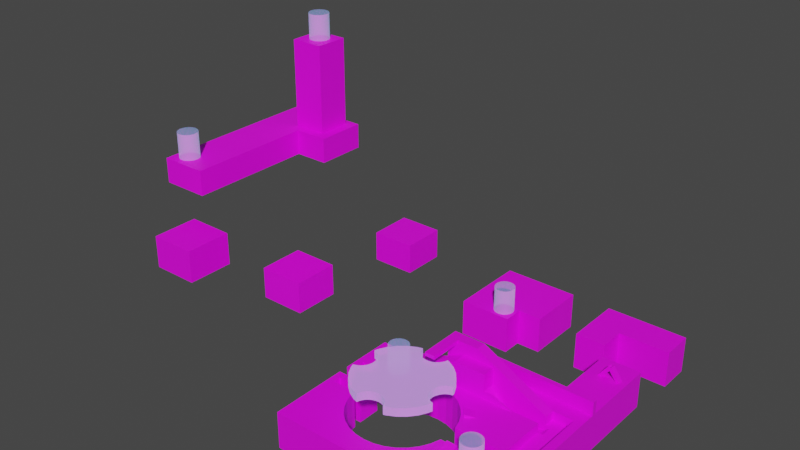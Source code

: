# Source: killer.blend  (saved by Blender 3.6.13; exported with 4.5.12 LTS)
import bpy
from mathutils import Matrix  # noqa: F401  (used for matrix-valued properties, if any)

bpy.ops.wm.read_factory_settings(use_empty=True)
scene = bpy.context.scene
scene.name = 'Scene'

# ---- images (referenced by path relative to the original .blend; pixels are not part of the script)
import os
ASSET_DIR = os.environ.get("B2B_ASSET_DIR", "")  # directory of the original .blend (textures are referenced by path, not embedded)
HERE = os.path.dirname(os.path.abspath(__file__))  # packed textures are extracted next to this script under _unpacked/

def load_image(name, relpath, width, height, colorspace="sRGB"):
    """Load a texture the original file referenced (path relative to the .blend, or extracted next to this script)."""
    p = next((c for c in (os.path.join(HERE, relpath), os.path.join(ASSET_DIR, relpath)) if relpath and os.path.exists(c)), "")
    if p:
        img = bpy.data.images.load(p, check_existing=True)
        img.name = name
    else:  # same state as the original file: an image datablock whose file is absent (Cycles renders it pink)
        img = bpy.data.images.new(name, width, height)
        img.source = "FILE"
        img.filepath = "//" + (relpath or name)
    img.colorspace_settings.name = colorspace
    return img
img_kaakeli2_png = load_image('KAAKELI2.png', 'KAAKELI2.png', 1024, 1024, 'sRGB')
img_freeze_png = load_image('freeze.png', 'freeze.png', 1024, 1024, 'sRGB')
img_kaakeli2_png_001 = load_image('KAAKELI2.png.001', 'KAAKELI2.png', 1024, 1024, 'sRGB')
img_kaakeli2_png_002 = load_image('KAAKELI2.png.002', 'KAAKELI2.png', 1024, 1024, 'sRGB')
img_kaakeli2_png_003 = load_image('KAAKELI2.png.003', 'KAAKELI2.png', 1024, 1024, 'sRGB')
img_kaakeli2_png_004 = load_image('KAAKELI2.png.004', 'KAAKELI2.png', 1024, 1024, 'sRGB')
img_freeze_png_001 = load_image('freeze.png.001', 'freeze.png', 1024, 1024, 'sRGB')
img_freeze_png_002 = load_image('freeze.png.002', 'freeze.png', 1024, 1024, 'sRGB')
img_freeze_png_003 = load_image('freeze.png.003', 'freeze.png', 1024, 1024, 'sRGB')
img_freeze_png_004 = load_image('freeze.png.004', 'freeze.png', 1024, 1024, 'sRGB')

# ---- materials (node trees are filled in below, after node groups)
mat_material = bpy.data.materials.new('Material')
mat_material.alpha_threshold = 0.0
mat_material.use_backface_culling = True
mat_material.use_transparent_shadow = False
mat_material.roughness = 0.5
mat_material.line_color = (0.0, 0.0, 0.0, 1.0)
mat_material_002 = bpy.data.materials.new('Material.002')
mat_material_002.surface_render_method = 'BLENDED'
mat_material_002.blend_method = 'BLEND'
mat_material_002.use_transparent_shadow = False
mat_material_003 = bpy.data.materials.new('Material.003')
mat_material_003.alpha_threshold = 0.0
mat_material_003.use_backface_culling = True
mat_material_003.use_transparent_shadow = False
mat_material_003.roughness = 0.5
mat_material_003.line_color = (0.0, 0.0, 0.0, 1.0)
mat_material_004 = bpy.data.materials.new('Material.004')
mat_material_004.alpha_threshold = 0.0
mat_material_004.use_backface_culling = True
mat_material_004.use_transparent_shadow = False
mat_material_004.roughness = 0.5
mat_material_004.line_color = (0.0, 0.0, 0.0, 1.0)
mat_material_005 = bpy.data.materials.new('Material.005')
mat_material_005.alpha_threshold = 0.0
mat_material_005.use_backface_culling = True
mat_material_005.use_transparent_shadow = False
mat_material_005.roughness = 0.5
mat_material_005.line_color = (0.0, 0.0, 0.0, 1.0)
mat_material_001 = bpy.data.materials.new('Material.001')
mat_material_001.alpha_threshold = 0.0
mat_material_001.use_backface_culling = True
mat_material_001.use_transparent_shadow = False
mat_material_001.roughness = 0.5
mat_material_001.line_color = (0.0, 0.0, 0.0, 1.0)
mat_material_006 = bpy.data.materials.new('Material.006')
mat_material_006.use_transparent_shadow = False
mat_material_007 = bpy.data.materials.new('Material.007')
mat_material_007.surface_render_method = 'BLENDED'
mat_material_007.blend_method = 'BLEND'
mat_material_007.use_transparent_shadow = False
mat_material_008 = bpy.data.materials.new('Material.008')
mat_material_008.use_transparent_shadow = False
mat_material_009 = bpy.data.materials.new('Material.009')
mat_material_009.surface_render_method = 'BLENDED'
mat_material_009.blend_method = 'BLEND'
mat_material_009.use_transparent_shadow = False
mat_material_010 = bpy.data.materials.new('Material.010')
mat_material_010.use_transparent_shadow = False
mat_material_011 = bpy.data.materials.new('Material.011')
mat_material_011.surface_render_method = 'BLENDED'
mat_material_011.blend_method = 'BLEND'
mat_material_011.use_transparent_shadow = False
mat_material_012 = bpy.data.materials.new('Material.012')
mat_material_012.use_transparent_shadow = False
mat_material_013 = bpy.data.materials.new('Material.013')
mat_material_013.surface_render_method = 'BLENDED'
mat_material_013.blend_method = 'BLEND'
mat_material_013.use_transparent_shadow = False
mat_material_014 = bpy.data.materials.new('Material.014')
mat_material_014.use_transparent_shadow = False

# ---- material node trees
mat_material.use_nodes = True; mat_material.node_tree.nodes.clear()
_N = mat_material.node_tree.nodes; _L = mat_material.node_tree.links
n0 = _N.new('ShaderNodeOutputMaterial'); n0.name = 'Material Output'; n0.location = (300, 300)
n1 = _N.new('ShaderNodeBsdfPrincipled'); n1.name = 'Principled BSDF'; n1.location = (10, 300)
n1.distribution = 'GGX'
n1.subsurface_method = 'RANDOM_WALK_SKIN'
n1.inputs[3].default_value = 1.45
n1.inputs[27].default_value = (0.0, 0.0, 0.0, 1.0)
n1.inputs[28].default_value = 1.0
n2 = _N.new('ShaderNodeTexImage'); n2.name = 'Image Texture'; n2.location = (-270, 260)
n2.image = img_kaakeli2_png
_L.new(n1.outputs[0], n0.inputs[0])
_L.new(n2.outputs[0], n1.inputs[0])
n0.is_active_output = True
mat_material_002.use_nodes = True; mat_material_002.node_tree.nodes.clear()
_N = mat_material_002.node_tree.nodes; _L = mat_material_002.node_tree.links
n0 = _N.new('ShaderNodeOutputMaterial'); n0.name = 'Material Output'; n0.location = (300, 300)
n1 = _N.new('ShaderNodeBsdfPrincipled'); n1.name = 'Principled BSDF'; n1.location = (10, 300)
n1.distribution = 'GGX'
n1.subsurface_method = 'RANDOM_WALK_SKIN'
n1.inputs[3].default_value = 1.45
n1.inputs[4].default_value = 0.5978
n1.inputs[13].default_value = 1.0
n1.inputs[27].default_value = (0.086, 0.2837, 0.3381, 1.0)
n1.inputs[28].default_value = 1.0
n2 = _N.new('ShaderNodeTexImage'); n2.name = 'Image Texture'; n2.location = (-270, 260)
n2.image = img_freeze_png
_L.new(n1.outputs[0], n0.inputs[0])
_L.new(n2.outputs[0], n1.inputs[0])
n0.is_active_output = True
mat_material_003.use_nodes = True; mat_material_003.node_tree.nodes.clear()
_N = mat_material_003.node_tree.nodes; _L = mat_material_003.node_tree.links
n0 = _N.new('ShaderNodeOutputMaterial'); n0.name = 'Material Output'; n0.location = (300, 300)
n1 = _N.new('ShaderNodeBsdfPrincipled'); n1.name = 'Principled BSDF'; n1.location = (10, 300)
n1.distribution = 'GGX'
n1.subsurface_method = 'RANDOM_WALK_SKIN'
n1.inputs[3].default_value = 1.45
n1.inputs[27].default_value = (0.0, 0.0, 0.0, 1.0)
n1.inputs[28].default_value = 1.0
n2 = _N.new('ShaderNodeTexImage'); n2.name = 'Image Texture'; n2.location = (-270, 260)
n2.image = img_kaakeli2_png_001
_L.new(n1.outputs[0], n0.inputs[0])
_L.new(n2.outputs[0], n1.inputs[0])
n0.is_active_output = True
mat_material_004.use_nodes = True; mat_material_004.node_tree.nodes.clear()
_N = mat_material_004.node_tree.nodes; _L = mat_material_004.node_tree.links
n0 = _N.new('ShaderNodeOutputMaterial'); n0.name = 'Material Output'; n0.location = (300, 300)
n1 = _N.new('ShaderNodeBsdfPrincipled'); n1.name = 'Principled BSDF'; n1.location = (10, 300)
n1.distribution = 'GGX'
n1.subsurface_method = 'RANDOM_WALK_SKIN'
n1.inputs[3].default_value = 1.45
n1.inputs[27].default_value = (0.0, 0.0, 0.0, 1.0)
n1.inputs[28].default_value = 1.0
n2 = _N.new('ShaderNodeTexImage'); n2.name = 'Image Texture'; n2.location = (-270, 260)
n2.image = img_kaakeli2_png_002
_L.new(n1.outputs[0], n0.inputs[0])
_L.new(n2.outputs[0], n1.inputs[0])
n0.is_active_output = True
mat_material_005.use_nodes = True; mat_material_005.node_tree.nodes.clear()
_N = mat_material_005.node_tree.nodes; _L = mat_material_005.node_tree.links
n0 = _N.new('ShaderNodeOutputMaterial'); n0.name = 'Material Output'; n0.location = (300, 300)
n1 = _N.new('ShaderNodeBsdfPrincipled'); n1.name = 'Principled BSDF'; n1.location = (10, 300)
n1.distribution = 'GGX'
n1.subsurface_method = 'RANDOM_WALK_SKIN'
n1.inputs[3].default_value = 1.45
n1.inputs[27].default_value = (0.0, 0.0, 0.0, 1.0)
n1.inputs[28].default_value = 1.0
n2 = _N.new('ShaderNodeTexImage'); n2.name = 'Image Texture'; n2.location = (-270, 260)
n2.image = img_kaakeli2_png_003
_L.new(n1.outputs[0], n0.inputs[0])
_L.new(n2.outputs[0], n1.inputs[0])
n0.is_active_output = True
mat_material_001.use_nodes = True; mat_material_001.node_tree.nodes.clear()
_N = mat_material_001.node_tree.nodes; _L = mat_material_001.node_tree.links
n0 = _N.new('ShaderNodeOutputMaterial'); n0.name = 'Material Output'; n0.location = (300, 300)
n1 = _N.new('ShaderNodeBsdfPrincipled'); n1.name = 'Principled BSDF'; n1.location = (10, 300)
n1.distribution = 'GGX'
n1.subsurface_method = 'RANDOM_WALK_SKIN'
n1.inputs[3].default_value = 1.45
n1.inputs[27].default_value = (0.0, 0.0, 0.0, 1.0)
n1.inputs[28].default_value = 1.0
n2 = _N.new('ShaderNodeTexImage'); n2.name = 'Image Texture'; n2.location = (-270, 260)
n2.image = img_kaakeli2_png_004
_L.new(n1.outputs[0], n0.inputs[0])
_L.new(n2.outputs[0], n1.inputs[0])
n0.is_active_output = True
mat_material_006.use_nodes = True; mat_material_006.node_tree.nodes.clear()
_N = mat_material_006.node_tree.nodes; _L = mat_material_006.node_tree.links
n0 = _N.new('ShaderNodeBsdfPrincipled'); n0.name = 'Principled BSDF'; n0.location = (10, 300)
n0.distribution = 'GGX'
n0.subsurface_method = 'RANDOM_WALK_SKIN'
n0.inputs[3].default_value = 1.45
n0.inputs[4].default_value = 0.0
n0.inputs[27].default_value = (0.0, 0.0, 0.0, 1.0)
n0.inputs[28].default_value = 1.0
n1 = _N.new('ShaderNodeOutputMaterial'); n1.name = 'Material Output'; n1.location = (300, 300)
_L.new(n0.outputs[0], n1.inputs[0])
n1.is_active_output = True
mat_material_007.use_nodes = True; mat_material_007.node_tree.nodes.clear()
_N = mat_material_007.node_tree.nodes; _L = mat_material_007.node_tree.links
n0 = _N.new('ShaderNodeOutputMaterial'); n0.name = 'Material Output'; n0.location = (300, 300)
n1 = _N.new('ShaderNodeBsdfPrincipled'); n1.name = 'Principled BSDF'; n1.location = (10, 300)
n1.distribution = 'GGX'
n1.subsurface_method = 'RANDOM_WALK_SKIN'
n1.inputs[3].default_value = 1.45
n1.inputs[4].default_value = 0.5978
n1.inputs[27].default_value = (0.086, 0.2837, 0.3381, 1.0)
n1.inputs[28].default_value = 1.0
n2 = _N.new('ShaderNodeTexImage'); n2.name = 'Image Texture'; n2.location = (-270, 260)
n2.image = img_freeze_png_001
_L.new(n1.outputs[0], n0.inputs[0])
_L.new(n2.outputs[0], n1.inputs[0])
n0.is_active_output = True
mat_material_008.use_nodes = True; mat_material_008.node_tree.nodes.clear()
_N = mat_material_008.node_tree.nodes; _L = mat_material_008.node_tree.links
n0 = _N.new('ShaderNodeBsdfPrincipled'); n0.name = 'Principled BSDF'; n0.location = (10, 300)
n0.distribution = 'GGX'
n0.subsurface_method = 'RANDOM_WALK_SKIN'
n0.inputs[3].default_value = 1.45
n0.inputs[4].default_value = 0.0
n0.inputs[27].default_value = (0.0, 0.0, 0.0, 1.0)
n0.inputs[28].default_value = 1.0
n1 = _N.new('ShaderNodeOutputMaterial'); n1.name = 'Material Output'; n1.location = (300, 300)
_L.new(n0.outputs[0], n1.inputs[0])
n1.is_active_output = True
mat_material_009.use_nodes = True; mat_material_009.node_tree.nodes.clear()
_N = mat_material_009.node_tree.nodes; _L = mat_material_009.node_tree.links
n0 = _N.new('ShaderNodeOutputMaterial'); n0.name = 'Material Output'; n0.location = (300, 300)
n1 = _N.new('ShaderNodeBsdfPrincipled'); n1.name = 'Principled BSDF'; n1.location = (10, 300)
n1.distribution = 'GGX'
n1.subsurface_method = 'RANDOM_WALK_SKIN'
n1.inputs[3].default_value = 1.45
n1.inputs[4].default_value = 0.5978
n1.inputs[27].default_value = (0.086, 0.2837, 0.3381, 1.0)
n1.inputs[28].default_value = 1.0
n2 = _N.new('ShaderNodeTexImage'); n2.name = 'Image Texture'; n2.location = (-270, 260)
n2.image = img_freeze_png_002
_L.new(n1.outputs[0], n0.inputs[0])
_L.new(n2.outputs[0], n1.inputs[0])
n0.is_active_output = True
mat_material_010.use_nodes = True; mat_material_010.node_tree.nodes.clear()
_N = mat_material_010.node_tree.nodes; _L = mat_material_010.node_tree.links
n0 = _N.new('ShaderNodeBsdfPrincipled'); n0.name = 'Principled BSDF'; n0.location = (10, 300)
n0.distribution = 'GGX'
n0.subsurface_method = 'RANDOM_WALK_SKIN'
n0.inputs[3].default_value = 1.45
n0.inputs[4].default_value = 0.0
n0.inputs[27].default_value = (0.0, 0.0, 0.0, 1.0)
n0.inputs[28].default_value = 1.0
n1 = _N.new('ShaderNodeOutputMaterial'); n1.name = 'Material Output'; n1.location = (300, 300)
_L.new(n0.outputs[0], n1.inputs[0])
n1.is_active_output = True
mat_material_011.use_nodes = True; mat_material_011.node_tree.nodes.clear()
_N = mat_material_011.node_tree.nodes; _L = mat_material_011.node_tree.links
n0 = _N.new('ShaderNodeOutputMaterial'); n0.name = 'Material Output'; n0.location = (300, 300)
n1 = _N.new('ShaderNodeBsdfPrincipled'); n1.name = 'Principled BSDF'; n1.location = (10, 300)
n1.distribution = 'GGX'
n1.subsurface_method = 'RANDOM_WALK_SKIN'
n1.inputs[3].default_value = 1.45
n1.inputs[4].default_value = 0.5978
n1.inputs[27].default_value = (0.086, 0.2837, 0.3381, 1.0)
n1.inputs[28].default_value = 1.0
n2 = _N.new('ShaderNodeTexImage'); n2.name = 'Image Texture'; n2.location = (-270, 260)
n2.image = img_freeze_png_003
_L.new(n1.outputs[0], n0.inputs[0])
_L.new(n2.outputs[0], n1.inputs[0])
n0.is_active_output = True
mat_material_012.use_nodes = True; mat_material_012.node_tree.nodes.clear()
_N = mat_material_012.node_tree.nodes; _L = mat_material_012.node_tree.links
n0 = _N.new('ShaderNodeBsdfPrincipled'); n0.name = 'Principled BSDF'; n0.location = (10, 300)
n0.distribution = 'GGX'
n0.subsurface_method = 'RANDOM_WALK_SKIN'
n0.inputs[3].default_value = 1.45
n0.inputs[4].default_value = 0.0
n0.inputs[27].default_value = (0.0, 0.0, 0.0, 1.0)
n0.inputs[28].default_value = 1.0
n1 = _N.new('ShaderNodeOutputMaterial'); n1.name = 'Material Output'; n1.location = (300, 300)
_L.new(n0.outputs[0], n1.inputs[0])
n1.is_active_output = True
mat_material_013.use_nodes = True; mat_material_013.node_tree.nodes.clear()
_N = mat_material_013.node_tree.nodes; _L = mat_material_013.node_tree.links
n0 = _N.new('ShaderNodeOutputMaterial'); n0.name = 'Material Output'; n0.location = (300, 300)
n1 = _N.new('ShaderNodeBsdfPrincipled'); n1.name = 'Principled BSDF'; n1.location = (10, 300)
n1.distribution = 'GGX'
n1.subsurface_method = 'RANDOM_WALK_SKIN'
n1.inputs[3].default_value = 1.45
n1.inputs[4].default_value = 0.5978
n1.inputs[27].default_value = (0.086, 0.2837, 0.3381, 1.0)
n1.inputs[28].default_value = 1.0
n2 = _N.new('ShaderNodeTexImage'); n2.name = 'Image Texture'; n2.location = (-270, 260)
n2.image = img_freeze_png_004
_L.new(n1.outputs[0], n0.inputs[0])
_L.new(n2.outputs[0], n1.inputs[0])
n0.is_active_output = True
mat_material_014.use_nodes = True; mat_material_014.node_tree.nodes.clear()
_N = mat_material_014.node_tree.nodes; _L = mat_material_014.node_tree.links
n0 = _N.new('ShaderNodeBsdfPrincipled'); n0.name = 'Principled BSDF'; n0.location = (10, 300)
n0.distribution = 'GGX'
n0.subsurface_method = 'RANDOM_WALK_SKIN'
n0.inputs[3].default_value = 1.45
n0.inputs[4].default_value = 0.0
n0.inputs[27].default_value = (0.0, 0.0, 0.0, 1.0)
n0.inputs[28].default_value = 1.0
n1 = _N.new('ShaderNodeOutputMaterial'); n1.name = 'Material Output'; n1.location = (300, 300)
_L.new(n0.outputs[0], n1.inputs[0])
n1.is_active_output = True

# ---- world
world_world = bpy.data.worlds.new('World'); scene.world = world_world
world_world.use_nodes = True; world_world.node_tree.nodes.clear()
_N = world_world.node_tree.nodes; _L = world_world.node_tree.links
n0 = _N.new('ShaderNodeOutputWorld'); n0.name = 'World Output'; n0.location = (300, 300)
n1 = _N.new('ShaderNodeBackground'); n1.name = 'Background'; n1.location = (10, 300)
n1.inputs[0].default_value = (0.05088, 0.05088, 0.05088, 1.0)
_L.new(n1.outputs[0], n0.inputs[0])
n0.is_active_output = True
world_world.color = (0.05088, 0.05088, 0.05088)
world_world.use_sun_shadow = False
world_world.sun_shadow_jitter_overblur = 0.0

# ---- meshes
me_cube_001 = bpy.data.meshes.new('Cube.001')
me_cube_001.from_pydata([(48.07, 8.153, -3.209), (48.07, 2.53, -3.209), (44.3, 8.153, -4.516), (44.34, 2.53, -4.34), (40.46, 8.153, -4.723), (40.46, 2.53, -4.723), (36.58, 8.153, -4.34), (36.58, 2.53, -4.34), (32.85, 8.153, -3.209), (32.85, 2.53, -3.209), (29.41, 8.153, -1.371), (29.41, 2.53, -1.371), (26.04, 8.153, 1.102), (26.04, 2.53, 1.102), (23.71, 8.153, 3.651), (23.71, 2.53, 3.651), (21.61, 8.153, 7.089), (21.61, 2.53, 7.089), (21.61, 8.153, 11.6), (21.61, 2.53, 11.6), (-37.47, -59.39, -14.55), (48.4, -55.17, -1.014), (-37.47, -59.39, 3.569), (48.4, 13.22, -1.014), (62.52, -59.39, -14.55), (58.42, -55.17, -1.014), (62.52, -59.39, 3.569), (62.52, 30.12, -14.55), (58.42, 13.22, -1.014), (62.52, 30.12, 3.569), (48.4, -55.17, 3.569), (48.4, 13.22, 3.569), (58.42, 13.22, 3.569), (58.42, -55.17, 3.569), (53.54, -21.44, -14.55), (53.48, -30.78, -14.55), (48.4, -30.67, 3.569), (48.4, -21.33, 3.569), (48.4, -21.33, -1.014), (48.4, -30.67, -1.014), (53.48, -30.78, -1.014), (53.54, -21.44, -1.014), (-21.2, -34.77, -14.55), (-21.09, -35.16, -14.55), (-18.87, -39.3, -14.55), (-8.13, -48.11, -14.55), (-12.27, -45.9, -14.55), (-15.9, -42.92, -14.55), (5.701, -49.48, -14.55), (1.031, -49.94, -14.55), (17.96, -42.92, -14.55), (10.19, -48.11, -14.55), (14.33, -45.9, -14.55), (-3.639, -49.48, -14.55), (20.94, -39.3, -14.55), (23.15, -35.16, -14.55), (24.51, -30.67, -14.55), (-22.45, -30.67, -14.55), (-15.9, -9.069, -14.55), (-8.13, -3.88, -14.55), (-3.639, -2.518, -14.55), (-12.27, -6.092, -14.55), (5.701, -2.518, -14.55), (1.031, -2.058, -14.55), (10.19, -3.88, -14.55), (17.96, -9.069, -14.55), (14.33, -6.092, -14.55), (23.15, -16.84, -14.55), (24.51, -21.33, -14.55), (20.94, -12.7, -14.55), (17.96, -9.069, 3.569), (23.15, -16.84, 3.569), (24.51, -21.33, 3.569), (20.94, -12.7, 3.569), (20.94, -39.3, 3.569), (17.96, -42.92, 3.569), (23.15, -35.16, 3.569), (24.51, -30.67, 3.569), (-15.9, -9.069, 3.569), (-3.639, -2.518, 3.569), (-8.13, -3.88, 3.569), (5.701, -2.518, 3.569), (10.19, -3.88, 3.569), (1.031, -2.058, 3.569), (-12.27, -6.092, 3.569), (-22.45, -30.67, 3.569), (14.33, -6.092, 3.569), (-21.09, -35.16, 3.569), (-18.87, -39.3, 3.569), (-8.13, -48.11, 3.569), (-12.27, -45.9, 3.569), (-15.9, -42.92, 3.569), (1.031, -49.94, 3.569), (10.19, -48.11, 3.569), (14.33, -45.9, 3.569), (5.701, -49.48, 3.569), (-3.639, -49.48, 3.569), (-37.47, -17.15, 3.569), (-37.47, -21.69, 3.569), (-37.47, -21.69, -14.55), (-37.47, -17.15, -14.55), (-22.71, -28.78, -14.55), (-23.07, -24.99, -14.55), (-23.07, -13.96, -14.55), (-17.45, -9.763, -14.55), (-17.45, -9.763, 3.569), (-23.07, -13.96, 3.569), (-34.44, -28.78, 3.569), (-34.44, -24.99, 3.569), (-26.38, -21.69, 3.569), (-34.51, -13.96, 3.569), (-34.51, -9.763, 3.569), (-26.38, -17.15, 3.569), (-23.07, -24.99, 3.569), (-22.71, -28.78, 3.569), (-34.44, -28.78, -14.55), (-34.44, -24.99, -14.55), (-26.38, -17.15, -14.55), (-26.38, -21.69, -14.55), (-34.51, -13.96, -14.55), (-34.51, -9.763, -14.55), (48.4, 1.748, 3.569), (-25.94, 1.748, 3.569), (-1.994, 13.22, 21.53), (-1.994, 8.153, 21.53), (-25.94, 8.153, 3.569), (6.625, 1.748, 15.65), (6.625, 8.153, 15.65), (13.24, 8.153, 21.53), (13.24, 13.22, 21.53), (48.4, 8.153, 3.569), (48.4, 8.153, -1.014), (48.4, 2.53, 3.569), (21.61, 2.53, 3.569), (48.4, 2.53, -1.014), (50.65, 8.153, -1.014), (50.65, 2.53, -1.014), (21.61, 2.53, 15.65), (21.61, 8.153, 15.65), (21.61, 1.748, 15.65), (21.61, 1.748, 3.569), (26.56, 1.748, 6.945), (26.56, 2.53, 6.945), (21.61, 2.53, 6.945), (21.61, 1.748, 6.945), (35.59, 1.748, 3.569), (35.59, 2.53, 3.569), (-1.994, 13.22, 3.569), (-1.994, 8.153, 3.569), (-1.994, 8.153, 11.54), (-1.994, 30.12, 3.569), (-37.47, 8.153, 3.569), (62.52, 13.22, 3.569), (-1.994, 30.12, -14.55), (-1.994, 13.22, -14.55), (62.52, 23.0, 3.569), (62.52, 20.67, 3.569), (6.885, 23.0, 3.569), (6.885, 20.67, 3.569), (62.52, 23.0, 10.18), (62.52, 20.67, 10.18), (6.885, 23.0, 10.18), (6.885, 20.67, 10.18), (-1.994, 23.0, 3.569), (43.74, 30.12, 3.569), (43.74, 30.12, -14.55), (62.52, 60.65, -14.55), (62.52, 60.65, 3.569), (43.74, 60.65, 3.569), (43.74, 60.65, -14.55), (-37.47, 8.153, -14.55), (-1.994, 8.153, -14.55), (2.966, 8.153, 19.71), (2.966, 8.153, 21.53), (-1.994, 8.153, 19.71), (-1.994, -7.641, 21.53), (2.966, -7.641, 19.71), (2.966, -7.641, 21.53), (-1.994, -7.641, 19.71)], [(132, 133)], [(0, 2, 3, 1), (2, 4, 5, 3), (4, 6, 7, 5), (6, 8, 9, 7), (8, 10, 11, 9), (10, 12, 13, 11), (12, 14, 15, 13), (14, 16, 17, 15), (16, 18, 19, 17), (18, 138, 137, 19), (20, 22, 98, 99), (128, 173, 124, 174, 149, 148, 130), (27, 29, 155, 156, 152, 26, 24), (24, 26, 22, 20), (23, 31, 130, 131), (30, 21, 39, 36), (31, 23, 28, 32), (28, 25, 33, 32), (25, 21, 30, 33), (39, 21, 25, 28, 23, 131, 135, 136, 134, 38, 41, 40), (68, 34, 41, 38, 37, 72), (34, 35, 40, 41), (39, 40, 35, 56, 77, 36), (83, 63, 62, 81), (81, 62, 64, 82), (82, 64, 66, 86), (86, 66, 65, 70), (65, 69, 73, 70), (69, 67, 71, 73), (67, 68, 72, 71), (56, 55, 76, 77), (55, 54, 74, 76), (54, 50, 75, 74), (50, 52, 94, 75), (52, 51, 93, 94), (51, 48, 95, 93), (48, 49, 92, 95), (49, 53, 96, 92), (53, 45, 89, 96), (45, 46, 90, 89), (46, 47, 91, 90), (91, 47, 44, 88), (88, 44, 43, 87), (87, 43, 42, 57, 85), (85, 57, 101, 114), (104, 58, 78, 105), (78, 58, 61, 84), (84, 61, 59, 80), (80, 59, 60, 79), (79, 60, 63, 83), (116, 108, 107, 115), (108, 116, 102, 113), (101, 115, 107, 114), (97, 100, 117, 112), (109, 112, 117, 118), (99, 98, 109, 118), (120, 111, 110, 119), (105, 111, 120, 104), (103, 119, 110, 106), (102, 103, 106, 113), (30, 36, 77, 76, 74, 75, 94, 93, 95, 92, 96, 89, 90, 91, 88, 87, 85, 114, 107, 22, 26, 33), (112, 109, 98, 22, 107, 108, 113, 106, 110, 97), (73, 71, 72, 37, 121, 140, 122, 105, 78, 84, 80, 79, 83, 81, 82, 86, 70), (139, 126, 122, 140), (147, 123, 129, 31), (125, 122, 126, 127, 149), (133, 137, 139, 140), (31, 129, 128, 130), (123, 124, 173, 128, 129), (134, 132, 121, 37, 38), (135, 0, 1, 136), (15, 17, 19, 137, 133), (13, 15, 133), (9, 11, 13, 132, 134, 7), (1, 3, 5, 7, 134, 136), (133, 140, 144, 143), (139, 137, 138, 127, 126), (132, 146, 145, 121), (141, 145, 146, 142), (141, 144, 140, 145), (144, 141, 142, 143), (142, 146, 133, 143), (149, 148, 125), (123, 147, 148, 149, 174, 124), (111, 105, 122, 125, 151, 97, 110), (32, 33, 26, 152), (157, 158, 162, 161), (160, 159, 161, 162), (156, 155, 159, 160), (155, 157, 161, 159), (158, 156, 160, 162), (150, 164, 165, 153), (164, 168, 169, 165), (29, 27, 166, 167), (32, 152, 156, 158, 163, 147, 31), (158, 157, 150, 163), (155, 29, 164, 150, 157), (164, 29, 167, 168), (170, 100, 97, 151), (148, 147, 154, 171), (147, 163, 150, 153, 154), (170, 151, 148, 171), (166, 169, 168, 167), (124, 174, 178, 175), (178, 174, 172, 176), (177, 175, 178, 176), (13, 15, 132), (12, 130, 148), (135, 131, 130, 12, 10, 8, 6, 4, 2, 0), (20, 42, 43, 44, 47, 46, 45, 53, 49, 48, 51, 52, 50, 54, 55, 56, 35, 24), (42, 20, 115, 101, 57), (116, 115, 20, 99), (102, 116, 99, 118), (103, 102, 118, 117, 100, 119), (120, 119, 100, 170), (59, 61, 58, 104, 120, 170, 171), (59, 171, 154, 153, 165, 68, 67, 69, 65, 66, 64, 62, 63, 60), (24, 35, 34, 68, 165, 169, 166, 27), (176, 172, 173, 177), (177, 173, 124, 175)])
me_cube_001.polygons.foreach_set('material_index', [0, 0, 0, 0, 0, 0, 0, 0, 0, 0, 0, 11879, 0, 0, 11879, 11879, 11879, 11879, 11879, 11879, 11879, 11879, 11879, 11879, 11879, 11879, 11879, 11879, 11879, 11879, 11879, 11879, 11879, 11879, 11879, 11879, 11879, 11879, 11879, 11879, 11879, 11879, 11879, 11879, 11879, 11879, 11879, 11879, 11879, 11879, 11879, 11879, 11879, 11879, 11879, 11879, 11879, 11879, 11879, 11879, 11879, 11879, 11879, 11879, 11879, 11879, 11879, 11879, 11879, 11879, 0, 0, 0, 0, 0, 11879, 11879, 11879, 11879, 11879, 11879, 11879, 11879, 0, 11879, 11879, 0, 0, 0, 0, 0, 0, 0, 0, 11879, 0, 0, 0, 11879, 0, 11879, 11879, 0, 11879, 11879, 11879, 0, 0, 0, 0, 0, 0, 0, 0, 0, 0, 0, 0, 11879, 11879])
_uv = me_cube_001.uv_layers.new(name='UVMap')
_uv.uv.foreach_set('vector', [4.088, 2.042, 3.711, 2.042, 3.715, 1.48, 4.088, 1.48, 3.711, 2.042, 3.327, 2.042, 3.327, 1.48, 3.715, 1.48, 3.327, 2.042, 2.939, 2.042, 2.939, 1.48, 3.327, 1.48, 2.939, 2.042, 2.566, 2.042, 2.566, 1.48, 2.939, 1.48, 2.566, 2.042, 2.222, 2.042, 2.222, 1.48, 2.566, 1.48, 2.222, 2.042, 1.885, 2.042, 1.885, 1.48, 2.222, 1.48, 2.631, 1.572, 2.376, 1.572, 2.376, 1.01, 2.631, 1.01, 2.376, 1.572, 2.032, 1.572, 2.032, 1.01, 2.376, 1.01, 2.032, 1.572, 1.581, 1.572, 1.581, 1.01, 2.032, 1.01, 1.581, 1.572, 1.176, 1.572, 1.176, 1.01, 1.581, 1.01, -4.712, -0.8963, -4.712, 0.9155, -0.9419, 0.9155, -0.9419, -0.8963, 0.6046, 2.711, -0.4223, 2.711, -0.9184, 2.711, -0.9184, 2.529, -0.9184, 1.713, -0.9184, 0.9155, 4.121, 0.9155, 4.239, -0.8963, 4.239, 0.9155, 3.527, 0.9155, 3.293, 0.9155, 2.549, 0.9155, -4.712, 0.9155, -4.712, -0.8963, 5.533, -0.8963, 5.533, 0.9155, -4.466, 0.9155, -4.466, -0.8963, 2.549, 0.4572, 2.549, 0.9155, 2.042, 0.9155, 2.042, 0.4572, -4.29, 0.9155, -4.29, 0.4572, -1.84, 0.4572, -1.84, 0.9155, 4.121, 0.9155, 4.121, 0.4572, 5.123, 0.4572, 5.123, 0.9155, 2.549, 0.4572, -4.29, 0.4572, -4.29, 0.9155, 2.549, 0.9155, 5.123, 0.4572, 4.121, 0.4572, 4.121, 0.9155, 5.123, 0.9155, 4.121, -1.84, 4.121, -4.29, 5.123, -4.29, 5.123, 2.549, 4.121, 2.549, 4.121, 2.042, 4.346, 2.042, 4.346, 1.48, 4.121, 1.48, 4.121, -0.906, 4.635, -0.9173, 4.629, -1.851, 1.732, -0.8963, 4.635, -0.8963, 4.635, 0.4572, 4.121, 0.4572, 4.121, 0.9155, 1.732, 0.9155, -0.9173, -0.8963, -1.851, -0.8963, -1.851, 0.4572, -0.9173, 0.4572, 4.121, 0.4572, 4.629, 0.4572, 4.629, -0.8963, 1.732, -0.8963, 1.732, 0.9155, 4.121, 0.9155, -0.6159, 0.9155, -0.6159, -0.8963, -0.1488, -0.8963, -0.1488, 0.9155, -0.1488, 0.9155, -0.1488, -0.8963, 0.3002, -0.8963, 0.3002, 0.9155, 0.3002, 0.9155, 0.3002, -0.8963, 0.7141, -0.8963, 0.7141, 0.9155, 0.7141, 0.9155, 0.7141, -0.8963, 1.077, -0.8963, 1.077, 0.9155, 0.3198, -0.8963, -0.04301, -0.8963, -0.04301, 0.9155, 0.3198, 0.9155, -0.04301, -0.8963, -0.4569, -0.8963, -0.4569, 0.9155, -0.04301, 0.9155, -0.4569, -0.8963, -0.906, -0.8963, -0.906, 0.9155, -0.4569, 0.9155, -1.84, -0.8963, -2.289, -0.8963, -2.289, 0.9155, -1.84, 0.9155, -2.289, -0.8963, -2.703, -0.8963, -2.703, 0.9155, -2.289, 0.9155, -2.703, -0.8963, -3.066, -0.8963, -3.066, 0.9155, -2.703, 0.9155, 1.077, -0.8963, 0.7141, -0.8963, 0.7141, 0.9155, 1.077, 0.9155, 0.7141, -0.8963, 0.3002, -0.8963, 0.3002, 0.9155, 0.7141, 0.9155, 0.3002, -0.8963, -0.1488, -0.8963, -0.1488, 0.9155, 0.3002, 0.9155, -0.1488, -0.8963, -0.6159, -0.8963, -0.6159, 0.9155, -0.1488, 0.9155, -0.6159, -0.8963, -1.083, -0.8963, -1.083, 0.9155, -0.6159, 0.9155, -1.083, -0.8963, -1.532, -0.8963, -1.532, 0.9155, -1.083, 0.9155, -1.532, -0.8963, -1.946, -0.8963, -1.946, 0.9155, -1.532, 0.9155, -1.946, -0.8963, -2.309, -0.8963, -2.309, 0.9155, -1.946, 0.9155, -3.066, 0.9155, -3.066, -0.8963, -2.703, -0.8963, -2.703, 0.9155, -2.703, 0.9155, -2.703, -0.8963, -2.289, -0.8963, -2.289, 0.9155, -2.289, 0.9155, -2.289, -0.8963, -2.25, -0.8963, -1.84, -0.8963, -1.84, 0.9155, -1.84, 0.9155, -1.84, -0.8963, -1.651, -0.8963, -1.651, 0.9155, -2.464, -0.8963, -2.309, -0.8963, -2.309, 0.9155, -2.464, 0.9155, -2.309, 0.9155, -2.309, -0.8963, -1.946, -0.8963, -1.946, 0.9155, -1.946, 0.9155, -1.946, -0.8963, -1.532, -0.8963, -1.532, 0.9155, -1.532, 0.9155, -1.532, -0.8963, -1.083, -0.8963, -1.083, 0.9155, -1.083, 0.9155, -1.083, -0.8963, -0.6159, -0.8963, -0.6159, 0.9155, -1.272, -0.8963, -1.272, 0.9155, -1.651, 0.9155, -1.651, -0.8963, -4.163, 0.9155, -4.163, -0.8963, -3.026, -0.8963, -3.026, 0.9155, -2.99, -0.8963, -4.163, -0.8963, -4.163, 0.9155, -2.99, 0.9155, -4.466, 0.9155, -4.466, -0.8963, -3.357, -0.8963, -3.357, 0.9155, -0.9419, 0.9155, -0.488, 0.9155, -0.488, -0.8963, -0.9419, -0.8963, -4.466, -0.8963, -4.466, 0.9155, -3.357, 0.9155, -3.357, -0.8963, 0.2504, -0.8963, 0.2504, 0.9155, -0.1693, 0.9155, -0.1693, -0.8963, -2.464, 0.9155, -4.169, 0.9155, -4.169, -0.8963, -2.464, -0.8963, -3.026, -0.8963, -4.169, -0.8963, -4.169, 0.9155, -3.026, 0.9155, -1.272, -0.8963, -0.1693, -0.8963, -0.1693, 0.9155, -1.272, 0.9155, 4.121, -4.29, 4.121, -1.84, 1.732, -1.84, 1.596, -2.289, 1.375, -2.703, 1.077, -3.066, 0.7141, -3.363, 0.3002, -3.585, -0.1488, -3.721, -0.6159, -3.767, -1.083, -3.721, -1.532, -3.585, -1.946, -3.363, -2.309, -3.066, -2.606, -2.703, -2.828, -2.289, -2.964, -1.84, -2.99, -1.651, -4.163, -1.651, -4.466, -4.712, 5.533, -4.712, 5.123, -4.29, -3.357, -0.488, -3.357, -0.9419, -4.466, -0.9419, -4.466, -4.712, -4.163, -1.651, -4.163, -1.272, -3.026, -1.272, -3.026, -0.1693, -4.169, -0.1693, -4.466, -0.488, 1.375, -0.04301, 1.596, -0.4569, 1.732, -0.906, 4.121, -0.906, 4.121, 1.401, 1.442, 1.401, -3.313, 1.401, -2.464, 0.2504, -2.309, 0.3198, -1.946, 0.6175, -1.532, 0.8387, -1.083, 0.9749, -0.6159, 1.021, -0.1488, 0.9749, 0.3002, 0.8387, 0.7141, 0.6175, 1.077, 0.3198, 1.442, 2.124, -0.05646, 2.124, -3.313, 0.9155, 1.442, 0.9155, -0.9184, 0.9155, -0.9184, 2.711, 0.6046, 2.711, 4.121, 0.9155, -3.313, 2.042, -3.313, 1.401, -0.05646, 1.401, -0.05646, 2.042, -0.9184, 2.042, 1.48, 0.9155, 1.48, 2.124, 1.401, 2.124, 1.401, 0.9155, 4.121, 2.549, 0.6046, 2.549, 0.6046, 2.042, 4.121, 2.042, -0.9184, 2.549, -0.9184, 2.042, -0.4223, 2.042, 0.6046, 2.042, 0.6046, 2.549, 1.48, 0.4572, 1.48, 0.9155, 1.401, 0.9155, -0.906, 0.9155, -0.906, 0.4572, 4.346, 2.042, 4.088, 2.042, 4.088, 1.48, 4.346, 1.48, 1.652, 0.9237, 1.442, 1.268, 1.442, 1.719, 1.442, 2.124, 1.442, 0.9155, 1.885, 0.6689, 1.652, 0.9237, 1.442, 0.9155, 2.566, 0.2378, 2.222, 0.4216, 1.885, 0.6689, 4.121, 0.9155, 4.121, 0.4572, 2.939, 0.1246, 4.088, 0.2378, 3.715, 0.1246, 3.327, 0.08639, 2.939, 0.1246, 4.121, 0.4572, 4.346, 0.4572, 1.48, 0.9155, 1.401, 0.9155, 1.401, 1.253, 1.48, 1.253, 1.442, 1.401, 1.442, 1.48, 1.442, 2.042, -0.05646, 2.042, -0.05646, 1.401, 4.121, 1.48, 2.84, 1.48, 2.84, 1.401, 4.121, 1.401, 1.937, 1.401, 2.84, 1.401, 2.84, 1.48, 1.937, 1.48, 1.937, 1.253, 1.442, 1.253, 1.442, 0.9155, 2.84, 0.9155, 1.442, 1.401, 1.937, 1.401, 1.937, 1.48, 1.442, 1.48, 1.937, 1.253, 2.84, 0.9155, 1.442, 0.9155, 1.442, 1.253, -0.9184, 1.713, -0.9184, 0.9155, -3.313, 0.9155, 2.549, 2.711, 2.549, 0.9155, 2.042, 0.9155, 2.042, 1.713, 2.042, 2.529, 2.042, 2.711, -4.169, 0.2504, -2.464, 0.2504, -3.313, 1.401, -3.313, 2.042, -4.466, 2.042, -4.466, -0.488, -4.169, -0.1693, 5.123, 2.549, 5.123, -4.29, 5.533, -4.712, 5.533, 2.549, 3.527, 0.9155, 3.293, 0.9155, 3.293, 1.577, 3.527, 1.577, 5.533, 3.293, 5.533, 3.527, -0.03044, 3.527, -0.03044, 3.293, 3.293, 0.9155, 3.527, 0.9155, 3.527, 1.577, 3.293, 1.577, 5.533, 0.9155, -0.03044, 0.9155, -0.03044, 1.577, 5.533, 1.577, -0.03044, 0.9155, 5.533, 0.9155, 5.533, 1.577, -0.03044, 1.577, -0.9184, 0.9155, 3.655, 0.9155, 3.655, -0.8963, -0.9184, -0.8963, 4.239, 0.9155, 7.292, 0.9155, 7.292, -0.8963, 4.239, -0.8963, 4.239, 0.9155, 4.239, -0.8963, 7.292, -0.8963, 7.292, 0.9155, 5.123, 2.549, 5.533, 2.549, 5.533, 3.293, -0.03044, 3.293, -0.9184, 3.527, -0.9184, 2.549, 4.121, 2.549, -0.03044, 3.293, -0.03044, 3.527, -0.9184, 4.239, -0.9184, 3.527, 5.533, 3.527, 5.533, 4.239, 3.655, 4.239, -0.9184, 4.239, -0.03044, 3.527, 3.655, 4.239, 5.533, 4.239, 5.533, 7.292, 3.655, 7.292, 2.042, -0.8963, -0.488, -0.8963, -0.488, 0.9155, 2.042, 0.9155, 2.042, 0.9155, 2.549, 0.9155, 2.549, -0.8963, 2.042, -0.8963, 2.549, 0.9155, 3.527, 0.9155, 4.239, 0.9155, 4.239, -0.8963, 2.549, -0.8963, -4.466, -0.8963, -4.466, 0.9155, -0.9184, 0.9155, -0.9184, -0.8963, 5.533, -0.8963, 3.655, -0.8963, 3.655, 0.9155, 5.533, 0.9155, 2.042, 2.711, 2.042, 2.529, 0.4626, 2.529, 0.4626, 2.711, -0.9184, 0.4626, -0.9184, 2.042, -0.4223, 2.042, -0.4223, 0.4626, -0.4223, 2.711, -0.9184, 2.711, -0.9184, 2.529, -0.4223, 2.529, 1.885, 0.6689, 1.652, 0.9237, 4.121, 0.9155, 1.885, 0.6689, 4.121, 0.9155, -0.9184, 0.9155, 4.346, 0.4572, 4.121, 0.4572, 4.121, 0.9155, 1.885, 0.6689, 2.222, 0.4216, 2.566, 0.2378, 2.939, 0.1246, 3.327, 0.08639, 3.711, 0.107, 4.088, 0.2378, -4.466, -4.712, -2.839, -2.25, -2.828, -2.289, -2.606, -2.703, -2.309, -3.066, -1.946, -3.363, -1.532, -3.585, -1.083, -3.721, -0.6159, -3.767, -0.1488, -3.721, 0.3002, -3.585, 0.7141, -3.363, 1.077, -3.066, 1.375, -2.703, 1.596, -2.289, 1.732, -1.84, 4.629, -1.851, 5.533, -4.712, -2.839, -2.25, -4.466, -4.712, -4.163, -1.651, -2.99, -1.651, -2.964, -1.84, -4.163, -1.272, -4.163, -1.651, -4.466, -4.712, -4.466, -0.9419, -3.026, -1.272, -4.163, -1.272, -4.466, -0.9419, -3.357, -0.9419, -3.026, -0.1693, -3.026, -1.272, -3.357, -0.9419, -3.357, -0.488, -4.466, -0.488, -4.169, -0.1693, -4.169, 0.2504, -4.169, -0.1693, -4.466, -0.488, -4.466, 2.042, -1.532, 0.8387, -1.946, 0.6175, -2.309, 0.3198, -2.464, 0.2504, -4.169, 0.2504, -4.466, 2.042, -0.9184, 2.042, -1.532, 0.8387, -0.9184, 2.042, -0.9184, 2.549, -0.9184, 4.239, 3.655, 4.239, 1.732, -0.906, 1.596, -0.4569, 1.375, -0.04301, 1.077, 0.3198, 0.7141, 0.6175, 0.3002, 0.8387, -0.1488, 0.9749, -0.6159, 1.021, -1.083, 0.9749, 5.533, -4.712, 4.629, -1.851, 4.635, -0.9173, 1.732, -0.906, 3.655, 4.239, 3.655, 7.292, 5.533, 7.292, 5.533, 4.239, -0.2897, 0.3635, 1.29, 0.3635, 1.29, 0.5455, -0.2897, 0.5455, 0.624, -0.2897, 0.624, 1.29, 0.128, 1.29, 0.128, -0.2897])
me_cube_001.materials.append(mat_material)
me_cube_001.update()
me_cylinder = bpy.data.meshes.new('Cylinder')
me_cylinder.from_pydata([(7.891, 19.05, -1.428), (7.891, 19.05, 2.615), (11.46, 17.15, -1.428), (11.46, 17.15, 2.615), (14.58, 14.58, -1.428), (14.58, 14.58, 2.615), (17.15, 11.46, -1.428), (17.15, 11.46, 2.615), (19.05, 7.891, -1.428), (19.05, 7.891, 2.615), (19.05, -7.891, -1.428), (19.05, -7.891, 2.615), (17.15, -11.46, -1.428), (17.15, -11.46, 2.615), (14.58, -14.58, -1.428), (14.58, -14.58, 2.615), (11.46, -17.15, -1.428), (11.46, -17.15, 2.615), (7.891, -19.05, -1.428), (7.891, -19.05, 2.615), (-7.891, -19.05, -1.428), (-7.891, -19.05, 2.615), (-11.46, -17.15, -1.428), (-11.46, -17.15, 2.615), (-14.58, -14.58, -1.428), (-14.58, -14.58, 2.615), (-17.15, -11.46, -1.428), (-17.15, -11.46, 2.615), (-19.05, -7.891, -1.428), (-19.05, -7.891, 2.615), (-19.05, 7.891, -1.428), (-19.05, 7.891, 2.615), (-17.15, 11.46, -1.428), (-17.15, 11.46, 2.615), (-14.58, 14.58, -1.428), (-14.58, 14.58, 2.615), (-11.46, 17.15, -1.428), (-11.46, 17.15, 2.615), (-7.891, 19.05, -1.428), (-7.891, 19.05, 2.615), (6.979, 19.33, 2.615), (6.979, 19.33, -1.428), (19.45, 6.574, 2.615), (19.45, 6.574, -1.428), (19.6, -6.093, 2.615), (19.6, -6.093, -1.428), (6.892, -19.35, 2.615), (6.892, -19.35, -1.428), (-5.658, -19.73, 2.615), (-5.658, -19.73, -1.428), (-19.54, -6.278, 2.615), (-19.54, -6.278, -1.428), (-19.51, 6.37, 2.615), (-19.51, 6.37, -1.428), (-5.688, 19.72, 2.615), (-19.52, -6.276, 2.615), (-5.655, -19.69, 2.615), (19.43, -6.077, 2.615), (19.43, 6.573, 2.615), (-5.655, 19.38, 2.615), (-4.692, 17.05, 2.615), (-5.288, 18.17, 2.615), (-2.913, 15.27, 2.615), (-3.89, 16.08, 2.615), (-18.31, 6.006, 2.615), (-18.31, -5.909, 2.615), (-16.22, -4.512, 2.615), (-14.82, -2.419, 2.615), (-15.42, -3.534, 2.615), (-17.2, -5.313, 2.615), (-5.288, -18.48, 2.615), (3.138, -14.99, 2.615), (5.23, -16.39, 2.615), (6.628, -18.48, 2.615), (6.032, -17.37, 2.615), (4.252, -15.59, 2.615), (14.73, 2.716, 2.615), (16.13, 4.808, 2.615), (15.33, 3.83, 2.615), (18.22, -5.71, 2.615), (18.22, 6.206, 2.615), (17.11, 5.61, 2.615), (-17.2, 5.41, 2.615), (-15.42, 3.631, 2.615), (-16.22, 4.608, 2.615), (-14.33, 0.04835, 2.615), (-14.46, -1.21, 2.615), (-14.46, 1.306, 2.615), (-14.82, 2.516, 2.615), (-0.5882, 14.31, 2.615), (3.138, 14.68, 2.615), (1.928, 14.31, 2.615), (0.6698, 14.19, 2.615), (5.23, 16.08, 2.615), (6.628, 18.17, 2.615), (6.032, 17.05, 2.615), (4.252, 15.27, 2.615), (-1.798, 14.68, 2.615), (-4.692, -17.37, 2.615), (-3.89, -16.39, 2.615), (-1.798, -14.99, 2.615), (1.928, -14.62, 2.615), (0.6698, -14.5, 2.615), (-0.5882, -14.62, 2.615), (-2.913, -15.59, 2.615), (14.24, 0.2478, 2.615), (14.37, -1.01, 2.615), (14.37, 1.506, 2.615), (15.33, -3.335, 2.615), (17.11, -5.114, 2.615), (16.13, -4.312, 2.615), (14.73, -2.22, 2.615), (-5.688, 19.72, -1.428), (19.43, 6.573, -1.428), (19.43, -6.077, -1.428), (-5.655, -19.69, -1.428), (-19.52, -6.276, -1.428), (6.628, 18.17, -1.428), (-5.288, -18.48, -1.428), (-18.31, 6.006, -1.428), (-5.655, 19.38, -1.428), (5.23, 16.08, -1.428), (4.252, 15.27, -1.428), (6.032, 17.05, -1.428), (18.22, 6.206, -1.428), (6.032, -17.37, -1.428), (6.628, -18.48, -1.428), (16.13, -4.312, -1.428), (18.22, -5.71, -1.428), (15.33, -3.335, -1.428), (17.11, -5.114, -1.428), (-18.31, -5.909, -1.428), (-4.692, -17.37, -1.428), (-3.89, -16.39, -1.428), (-16.22, 4.608, -1.428), (-17.2, 5.41, -1.428), (-15.42, 3.631, -1.428), (-2.913, 15.27, -1.428), (-0.5882, 14.31, -1.428), (-1.798, 14.68, -1.428), (1.928, 14.31, -1.428), (4.252, -15.59, -1.428), (3.138, -14.99, -1.428), (3.138, 14.68, -1.428), (0.6698, 14.19, -1.428), (14.37, -1.01, -1.428), (14.24, 0.2478, -1.428), (14.37, 1.506, -1.428), (15.33, 3.83, -1.428), (16.13, 4.808, -1.428), (17.11, 5.61, -1.428), (5.23, -16.39, -1.428), (14.73, -2.22, -1.428), (14.73, 2.716, -1.428), (-17.2, -5.313, -1.428), (-15.42, -3.534, -1.428), (-16.22, -4.512, -1.428), (-14.33, 0.04835, -1.428), (-14.46, -1.21, -1.428), (-14.46, 1.306, -1.428), (-14.82, -2.419, -1.428), (-14.82, 2.516, -1.428), (-4.692, 17.05, -1.428), (-5.288, 18.17, -1.428), (-3.89, 16.08, -1.428), (-0.5882, -14.62, -1.428), (-1.798, -14.99, -1.428), (1.928, -14.62, -1.428), (0.6698, -14.5, -1.428), (-2.913, -15.59, -1.428)], [], [(40, 1, 0, 41), (0, 1, 3, 2), (2, 3, 5, 4), (4, 5, 7, 6), (6, 7, 9, 8), (8, 9, 42, 43), (11, 10, 45, 44), (10, 11, 13, 12), (12, 13, 15, 14), (14, 15, 17, 16), (16, 17, 19, 18), (47, 18, 19, 46), (21, 20, 49, 48), (20, 21, 23, 22), (22, 23, 25, 24), (24, 25, 27, 26), (26, 27, 29, 28), (28, 29, 50, 51), (52, 31, 30, 53), (30, 31, 33, 32), (32, 33, 35, 34), (34, 35, 37, 36), (36, 37, 39, 38), (46, 19, 17, 15, 13, 11, 44, 57, 79, 109, 110, 108, 111, 106, 105, 107, 76, 78, 77, 81, 80, 58, 42, 9, 7, 5, 3, 1, 40, 94, 95, 93, 96, 90, 91, 92, 89, 97, 62, 63, 60, 61, 59, 54, 39, 37, 35, 33, 31, 52, 64, 82, 84, 83, 88, 87, 85, 86, 67, 68, 66, 69, 65, 55, 50, 29, 27, 25, 23, 21, 48, 56, 70, 98, 99, 104, 100, 103, 102, 101, 71, 75, 72, 74, 73), (38, 39, 54, 112), (0, 2, 4, 6, 8, 43, 113, 124, 150, 149, 148, 153, 147, 146, 145, 152, 129, 127, 130, 128, 114, 45, 10, 12, 14, 16, 18, 47, 126, 125, 151, 141, 142, 167, 168, 165, 166, 169, 133, 132, 118, 115, 49, 20, 22, 24, 26, 28, 51, 116, 131, 154, 156, 155, 160, 158, 157, 159, 161, 136, 134, 135, 119, 53, 30, 32, 34, 36, 38, 112, 120, 163, 162, 164, 137, 139, 138, 144, 140, 143, 122, 121, 123, 117, 41), (41, 117, 94, 40), (95, 94, 117, 123), (93, 95, 123, 121), (96, 93, 121, 122), (90, 96, 122, 143), (91, 90, 143, 140), (92, 91, 140, 144), (89, 92, 144, 138), (97, 89, 138, 139), (62, 97, 139, 137), (63, 62, 137, 164), (162, 60, 63, 164), (163, 61, 60, 162), (120, 59, 61, 163), (112, 54, 59, 120), (167, 101, 102, 168), (142, 71, 101, 167), (141, 75, 71, 142), (151, 72, 75, 141), (74, 72, 151, 125), (73, 74, 125, 126), (46, 73, 126, 47), (48, 49, 115, 56), (118, 70, 56, 115), (132, 98, 70, 118), (133, 99, 98, 132), (169, 104, 99, 133), (166, 100, 104, 169), (165, 103, 100, 166), (168, 102, 103, 165), (52, 53, 119, 64), (135, 82, 64, 119), (134, 84, 82, 135), (83, 84, 134, 136), (88, 83, 136, 161), (87, 88, 161, 159), (85, 87, 159, 157), (86, 85, 157, 158), (67, 86, 158, 160), (68, 67, 160, 155), (66, 68, 155, 156), (69, 66, 156, 154), (65, 69, 154, 131), (55, 65, 131, 116), (51, 50, 55, 116), (44, 45, 114, 57), (79, 57, 114, 128), (109, 79, 128, 130), (110, 109, 130, 127), (129, 108, 110, 127), (152, 111, 108, 129), (145, 106, 111, 152), (146, 105, 106, 145), (147, 107, 105, 146), (153, 76, 107, 147), (148, 78, 76, 153), (149, 77, 78, 148), (150, 81, 77, 149), (124, 80, 81, 150), (113, 58, 80, 124), (43, 42, 58, 113)])
me_cylinder.polygons.foreach_set('material_index', [0, 0, 0, 0, 0, 0, 0, 0, 0, 0, 0, 0, 0, 0, 0, 0, 0, 0, 0, 0, 0, 0, 0, 0, 0, 0, 11880, 11880, 11880, 11880, 11880, 11880, 11880, 11880, 11880, 11880, 11880, 11880, 11880, 11880, 11880, 11880, 11880, 11880, 11880, 11880, 11880, 11880, 11880, 11880, 11880, 11880, 11880, 11880, 11880, 11880, 11880, 11880, 11880, 11880, 11880, 11880, 11880, 11880, 11880, 11880, 11880, 11880, 11880, 11880, 11880, 11880, 11880, 11880, 11880, 11880, 11880, 11880, 11880, 11880, 11880, 11880, 11880, 11880, 11880, 11880, 11880])
_uv = me_cylinder.uv_layers.new(name='UVMap')
_uv.uv.foreach_set('vector', [1.833, 1.214, 2.015, 1.214, 2.015, -0.2138, 1.833, -0.2138, 2.015, -0.2138, 2.015, 1.214, 2.728, 1.214, 2.728, -0.2138, 2.728, -0.2138, 2.728, 1.214, 3.353, 1.214, 3.353, -0.2138, 3.43, -0.2138, 3.43, 1.214, 2.805, 1.214, 2.805, -0.2138, 2.805, -0.2138, 2.805, 1.214, 2.092, 1.214, 2.092, -0.2138, 2.092, -0.2138, 2.092, 1.214, 1.828, 1.214, 1.828, -0.2138, -1.065, 1.214, -1.065, -0.2138, -0.705, -0.2138, -0.705, 1.214, -1.065, -0.2138, -1.065, 1.214, -1.778, 1.214, -1.778, -0.2138, -1.778, -0.2138, -1.778, 1.214, -2.403, 1.214, -2.403, -0.2138, 3.353, -0.2138, 3.353, 1.214, 2.728, 1.214, 2.728, -0.2138, 2.728, -0.2138, 2.728, 1.214, 2.015, 1.214, 2.015, -0.2138, 1.815, -0.2138, 2.015, -0.2138, 2.015, 1.214, 1.815, 1.214, -1.141, 1.214, -1.141, -0.2138, -0.6948, -0.2138, -0.6948, 1.214, -1.141, -0.2138, -1.141, 1.214, -1.854, 1.214, -1.854, -0.2138, -1.854, -0.2138, -1.854, 1.214, -2.479, 1.214, -2.479, -0.2138, -2.403, -0.2138, -2.403, 1.214, -1.778, 1.214, -1.778, -0.2138, -1.778, -0.2138, -1.778, 1.214, -1.065, 1.214, -1.065, -0.2138, -1.065, -0.2138, -1.065, 1.214, -0.742, 1.214, -0.742, -0.2138, 1.788, 1.214, 2.092, 1.214, 2.092, -0.2138, 1.788, -0.2138, 2.092, -0.2138, 2.092, 1.214, 2.805, 1.214, 2.805, -0.2138, 2.805, -0.2138, 2.805, 1.214, 3.43, 1.214, 3.43, -0.2138, -2.479, -0.2138, -2.479, 1.214, -1.854, 1.214, -1.854, -0.2138, -1.854, -0.2138, -1.854, 1.214, -1.141, 1.214, -1.141, -0.2138, 1.815, -3.357, 2.015, -3.297, 2.728, -2.915, 3.353, -2.403, 3.866, -1.778, 4.247, -1.065, 4.356, -0.705, 4.324, -0.7018, 4.082, -0.6284, 3.859, -0.5092, 3.663, -0.3488, 3.503, -0.1534, 3.384, 0.0696, 3.31, 0.3115, 3.286, 0.5632, 3.31, 0.8148, 3.384, 1.057, 3.503, 1.28, 3.663, 1.475, 3.859, 1.636, 4.082, 1.755, 4.324, 1.828, 4.327, 1.828, 4.247, 2.092, 3.866, 2.805, 3.353, 3.43, 2.728, 3.943, 2.015, 4.324, 1.833, 4.379, 1.762, 4.147, 1.643, 3.924, 1.483, 3.729, 1.287, 3.569, 1.064, 3.449, 0.8225, 3.376, 0.5709, 3.351, 0.3193, 3.376, 0.07732, 3.449, -0.1457, 3.569, -0.3411, 3.729, -0.5015, 3.924, -0.6207, 4.147, -0.6941, 4.389, -0.7008, 4.457, -1.141, 4.324, -1.854, 3.943, -2.479, 3.43, -2.992, 2.805, -3.373, 2.092, -3.466, 1.788, -3.226, 1.715, -3.003, 1.596, -2.807, 1.435, -2.647, 1.24, -2.528, 1.017, -2.454, 0.7749, -2.43, 0.5233, -2.454, 0.2717, -2.528, 0.02971, -2.647, -0.1933, -2.807, -0.3887, -3.003, -0.5491, -3.226, -0.6683, -3.468, -0.7417, -3.471, -0.742, -3.373, -1.065, -2.992, -1.778, -2.479, -2.403, -1.854, -2.915, -1.141, -3.297, -0.6948, -3.432, -0.6941, -3.425, -0.6207, -3.183, -0.5015, -2.96, -0.3411, -2.764, -0.1457, -2.604, 0.07732, -2.485, 0.3193, -2.411, 0.5709, -2.387, 0.8225, -2.411, 1.064, -2.485, 1.287, -2.604, 1.483, -2.764, 1.643, -2.96, 1.762, -3.183, -1.141, -0.2138, -1.141, 1.214, -0.7008, 1.214, -0.7008, -0.2138, 2.015, 4.324, 2.728, 3.943, 3.353, 3.43, 3.866, 2.805, 4.247, 2.092, 4.327, 1.828, 4.324, 1.828, 4.082, 1.755, 3.859, 1.636, 3.663, 1.475, 3.503, 1.28, 3.384, 1.057, 3.31, 0.8148, 3.286, 0.5632, 3.31, 0.3115, 3.384, 0.0696, 3.503, -0.1534, 3.663, -0.3488, 3.859, -0.5092, 4.082, -0.6284, 4.324, -0.7018, 4.356, -0.705, 4.247, -1.065, 3.866, -1.778, 3.353, -2.403, 2.728, -2.915, 2.015, -3.297, 1.815, -3.357, 1.762, -3.183, 1.643, -2.96, 1.483, -2.764, 1.287, -2.604, 1.064, -2.485, 0.8225, -2.411, 0.5709, -2.387, 0.3193, -2.411, 0.07732, -2.485, -0.1457, -2.604, -0.3411, -2.764, -0.5015, -2.96, -0.6207, -3.183, -0.6941, -3.425, -0.6948, -3.432, -1.141, -3.297, -1.854, -2.915, -2.479, -2.403, -2.992, -1.778, -3.373, -1.065, -3.471, -0.742, -3.468, -0.7417, -3.226, -0.6683, -3.003, -0.5491, -2.807, -0.3887, -2.647, -0.1933, -2.528, 0.02971, -2.454, 0.2717, -2.43, 0.5233, -2.454, 0.7749, -2.528, 1.017, -2.647, 1.24, -2.807, 1.435, -3.003, 1.596, -3.226, 1.715, -3.466, 1.788, -3.373, 2.092, -2.992, 2.805, -2.479, 3.43, -1.854, 3.943, -1.141, 4.324, -0.7008, 4.457, -0.6941, 4.389, -0.6207, 4.147, -0.5015, 3.924, -0.3411, 3.729, -0.1457, 3.569, 0.07732, 3.449, 0.3193, 3.376, 0.5709, 3.351, 0.8225, 3.376, 1.064, 3.449, 1.287, 3.569, 1.483, 3.729, 1.643, 3.924, 1.762, 4.147, 1.833, 4.379, 4.379, -0.2138, 4.147, -0.2138, 4.147, 1.214, 4.379, 1.214, 3.924, 1.214, 4.147, 1.214, 4.147, -0.2138, 3.924, -0.2138, 3.729, 1.214, 3.924, 1.214, 3.924, -0.2138, 3.729, -0.2138, 1.287, 1.214, 1.483, 1.214, 1.483, -0.2138, 1.287, -0.2138, 1.064, 1.214, 1.287, 1.214, 1.287, -0.2138, 1.064, -0.2138, 0.8225, 1.214, 1.064, 1.214, 1.064, -0.2138, 0.8225, -0.2138, 0.5709, 1.214, 0.8225, 1.214, 0.8225, -0.2138, 0.5709, -0.2138, 0.3193, 1.214, 0.5709, 1.214, 0.5709, -0.2138, 0.3193, -0.2138, 0.07732, 1.214, 0.3193, 1.214, 0.3193, -0.2138, 0.07732, -0.2138, -0.1457, 1.214, 0.07732, 1.214, 0.07732, -0.2138, -0.1457, -0.2138, -0.3411, 1.214, -0.1457, 1.214, -0.1457, -0.2138, -0.3411, -0.2138, 3.924, -0.2138, 3.924, 1.214, 3.729, 1.214, 3.729, -0.2138, 4.147, -0.2138, 4.147, 1.214, 3.924, 1.214, 3.924, -0.2138, 4.389, -0.2138, 4.389, 1.214, 4.147, 1.214, 4.147, -0.2138, 4.457, -0.2138, 4.457, 1.214, 4.389, 1.214, 4.389, -0.2138, 0.8225, -0.2138, 0.8225, 1.214, 0.5709, 1.214, 0.5709, -0.2138, 1.064, -0.2138, 1.064, 1.214, 0.8225, 1.214, 0.8225, -0.2138, 1.287, -0.2138, 1.287, 1.214, 1.064, 1.214, 1.064, -0.2138, 1.483, -0.2138, 1.483, 1.214, 1.287, 1.214, 1.287, -0.2138, -2.96, 1.214, -2.764, 1.214, -2.764, -0.2138, -2.96, -0.2138, -3.183, 1.214, -2.96, 1.214, -2.96, -0.2138, -3.183, -0.2138, -3.357, 1.214, -3.183, 1.214, -3.183, -0.2138, -3.357, -0.2138, -3.432, 1.214, -3.432, -0.2138, -3.425, -0.2138, -3.425, 1.214, -3.183, -0.2138, -3.183, 1.214, -3.425, 1.214, -3.425, -0.2138, -2.96, -0.2138, -2.96, 1.214, -3.183, 1.214, -3.183, -0.2138, -2.764, -0.2138, -2.764, 1.214, -2.96, 1.214, -2.96, -0.2138, -0.1457, -0.2138, -0.1457, 1.214, -0.3411, 1.214, -0.3411, -0.2138, 0.07732, -0.2138, 0.07732, 1.214, -0.1457, 1.214, -0.1457, -0.2138, 0.3193, -0.2138, 0.3193, 1.214, 0.07732, 1.214, 0.07732, -0.2138, 0.5709, -0.2138, 0.5709, 1.214, 0.3193, 1.214, 0.3193, -0.2138, -3.466, 1.214, -3.466, -0.2138, -3.226, -0.2138, -3.226, 1.214, -3.003, -0.2138, -3.003, 1.214, -3.226, 1.214, -3.226, -0.2138, -2.807, -0.2138, -2.807, 1.214, -3.003, 1.214, -3.003, -0.2138, 1.24, 1.214, 1.435, 1.214, 1.435, -0.2138, 1.24, -0.2138, 1.017, 1.214, 1.24, 1.214, 1.24, -0.2138, 1.017, -0.2138, 0.7749, 1.214, 1.017, 1.214, 1.017, -0.2138, 0.7749, -0.2138, 0.5233, 1.214, 0.7749, 1.214, 0.7749, -0.2138, 0.5233, -0.2138, 0.2717, 1.214, 0.5233, 1.214, 0.5233, -0.2138, 0.2717, -0.2138, 0.02971, 1.214, 0.2717, 1.214, 0.2717, -0.2138, 0.02971, -0.2138, -0.1933, 1.214, 0.02971, 1.214, 0.02971, -0.2138, -0.1933, -0.2138, -0.3887, 1.214, -0.1933, 1.214, -0.1933, -0.2138, -0.3887, -0.2138, -3.003, 1.214, -2.807, 1.214, -2.807, -0.2138, -3.003, -0.2138, -3.226, 1.214, -3.003, 1.214, -3.003, -0.2138, -3.226, -0.2138, -3.468, 1.214, -3.226, 1.214, -3.226, -0.2138, -3.468, -0.2138, -3.471, -0.2138, -3.471, 1.214, -3.468, 1.214, -3.468, -0.2138, 4.356, 1.214, 4.356, -0.2138, 4.324, -0.2138, 4.324, 1.214, 4.082, 1.214, 4.324, 1.214, 4.324, -0.2138, 4.082, -0.2138, 3.859, 1.214, 4.082, 1.214, 4.082, -0.2138, 3.859, -0.2138, 3.663, 1.214, 3.859, 1.214, 3.859, -0.2138, 3.663, -0.2138, -0.1534, -0.2138, -0.1534, 1.214, -0.3488, 1.214, -0.3488, -0.2138, 0.0696, -0.2138, 0.0696, 1.214, -0.1534, 1.214, -0.1534, -0.2138, 0.3115, -0.2138, 0.3115, 1.214, 0.0696, 1.214, 0.0696, -0.2138, 0.5632, -0.2138, 0.5632, 1.214, 0.3115, 1.214, 0.3115, -0.2138, 0.8148, -0.2138, 0.8148, 1.214, 0.5632, 1.214, 0.5632, -0.2138, 1.057, -0.2138, 1.057, 1.214, 0.8148, 1.214, 0.8148, -0.2138, 1.28, -0.2138, 1.28, 1.214, 1.057, 1.214, 1.057, -0.2138, 1.475, -0.2138, 1.475, 1.214, 1.28, 1.214, 1.28, -0.2138, 3.859, -0.2138, 3.859, 1.214, 3.663, 1.214, 3.663, -0.2138, 4.082, -0.2138, 4.082, 1.214, 3.859, 1.214, 3.859, -0.2138, 4.324, -0.2138, 4.324, 1.214, 4.082, 1.214, 4.082, -0.2138, 4.327, -0.2138, 4.327, 1.214, 4.324, 1.214, 4.324, -0.2138])
me_cylinder.materials.append(mat_material_002)
me_cylinder.update()
me_cube_006 = bpy.data.meshes.new('Cube.006')
me_cube_006.from_pydata([(5.616, 25.69, -3.401), (0.6293, 25.83, 3.406), (5.509, 23.38, -3.393), (0.523, 23.52, 3.414), (3.769, 25.78, -3.386), (3.662, 23.46, -3.378), (-3.912, 25.68, -3.471), (-3.94, 23.37, -3.362), (-5.812, 25.77, -3.507), (-0.8801, 25.91, 3.339), (-5.84, 23.45, -3.398), (-0.9074, 23.6, 3.448), (6.977, 19.34, -7.026), (-0.2924, 23.56, 2.808), (-0.2889, 25.87, 2.724), (-0.06945, 25.91, 1.482), (-0.0668, 23.51, 1.486)], [], [(0, 1, 3, 2), (2, 3, 13, 16, 5), (5, 16, 15, 4), (4, 15, 14, 1, 0), (2, 5, 4, 0), (16, 13, 3, 1, 14, 15), (6, 15, 16, 7), (7, 16, 13, 11, 10), (10, 11, 9, 8), (8, 9, 14, 15, 6), (7, 10, 8, 6), (11, 13, 16, 15, 14, 9)])
_uv = me_cube_006.uv_layers.new(name='UVMap')
_uv.uv.foreach_set('vector', [0.8347, -0.003101, 0.813, 0.5652, 1.2, 0.5655, 1.222, -0.002846, 0.06024, -0.002846, 0.9048, 0.5655, 1.04, 0.514, 1.001, 0.403, 0.3694, -0.002973, 1.208, -0.002973, 1.2, 0.403, 0.7988, 0.403, 0.8205, -0.003228, 0.3511, -0.003228, 1.001, 0.403, 1.039, 0.5073, 0.8865, 0.5652, 0.042, -0.003101, 0.06024, 0.3639, 0.3694, 0.3568, 0.3511, 0.1622, 0.042, 0.1694, 1.2, 0.403, 1.193, 0.514, 1.2, 0.5655, 0.813, 0.5652, 0.8053, 0.5073, 0.7988, 0.403, 0.8347, -0.01614, 0.7988, 0.403, 1.2, 0.403, 1.222, -0.007352, 1.642, -0.007352, 1.001, 0.403, 1.04, 0.514, 1.144, 0.5673, 1.959, -0.01174, 1.208, -0.01174, 1.186, 0.5673, 0.7988, 0.5585, 0.8205, -0.02053, 1.954, -0.02053, 1.139, 0.5585, 1.039, 0.5073, 1.001, 0.403, 1.636, -0.01614, 1.642, 0.3639, 1.959, 0.3568, 1.954, 0.1622, 1.636, 0.1694, 1.186, 0.5673, 1.193, 0.514, 1.2, 0.403, 0.7988, 0.403, 0.8053, 0.5073, 0.7988, 0.5585])
me_cube_006.materials.append(mat_material)
me_cube_006.update()
me_cube_007 = bpy.data.meshes.new('Cube.007')
me_cube_007.from_pydata([(-31.8, -15.22, 11.87), (-31.8, 0.6931, -6.245), (-31.8, 0.6931, 11.87), (8.073, -15.22, -6.245), (8.073, -15.22, 11.87), (8.073, 0.6931, -6.245), (8.073, 0.6931, 11.87), (-17.01, 0.6931, -6.245), (-17.01, 0.6931, 11.87), (-17.01, -15.22, -6.245), (-17.01, -15.22, 11.87), (-31.8, -28.2, -6.245), (-31.8, -28.2, 11.87), (-31.8, -15.22, -6.245), (-17.01, -28.2, -6.245), (-17.01, -28.2, 11.87)], [], [(13, 0, 2, 1), (7, 8, 6, 5), (5, 6, 4, 3), (1, 7, 9, 13), (7, 5, 3, 9), (8, 2, 0, 10), (6, 8, 10, 4), (3, 4, 10, 9), (1, 2, 8, 7), (14, 15, 12, 11), (13, 9, 14, 11), (10, 0, 12, 15), (9, 10, 15, 14), (0, 13, 11, 12)])
_uv = me_cube_007.uv_layers.new(name='UVMap')
_uv.uv.foreach_set('vector', [0.2096, -0.4059, 0.2096, 1.406, 1.801, 1.406, 1.801, -0.4059, 0.4908, -0.4059, 0.4908, 1.406, 2.999, 1.406, 2.999, -0.4059, 1.801, -0.4059, 1.801, 1.406, 0.2096, 1.406, 0.2096, -0.4059, -0.9883, 1.801, 0.4908, 1.801, 0.4908, 0.2096, -0.9883, 0.2096, 0.4908, 1.801, 2.999, 1.801, 2.999, 0.2096, 0.4908, 0.2096, 0.4908, 1.801, -0.9883, 1.801, -0.9883, 0.2096, 0.4908, 0.2096, 2.999, 1.801, 0.4908, 1.801, 0.4908, 0.2096, 2.999, 0.2096, 2.999, -0.4059, 2.999, 1.406, 0.4908, 1.406, 0.4908, -0.4059, -0.9883, -0.4059, -0.9883, 1.406, 0.4908, 1.406, 0.4908, -0.4059, 0.4908, -0.4059, 0.4908, 1.406, -0.9883, 1.406, -0.9883, -0.4059, -0.9883, 0.2096, 0.4908, 0.2096, 0.4908, -1.088, -0.9883, -1.088, 0.4908, 0.2096, -0.9883, 0.2096, -0.9883, -1.088, 0.4908, -1.088, 0.2096, -0.4059, 0.2096, 1.406, -1.088, 1.406, -1.088, -0.4059, 0.2096, 1.406, 0.2096, -0.4059, -1.088, -0.4059, -1.088, 1.406])
me_cube_007.materials.append(mat_material)
me_cube_007.update()
me_cube_008 = bpy.data.meshes.new('Cube.008')
me_cube_008.from_pydata([(-14.75, -28.2, 11.87), (-14.75, 0.6931, -6.245), (-14.75, 0.6931, 11.87), (22.31, -28.2, -6.245), (22.31, -28.2, 11.87), (22.31, 0.6931, -6.245), (22.31, 0.6931, 11.87), (10.65, 0.6931, -6.245), (10.65, 0.6931, 11.87), (10.65, -28.2, -6.245), (10.65, -28.2, 11.87), (-14.75, -37.99, -6.245), (-14.75, -37.99, 11.87), (-14.75, -28.2, -6.245), (10.65, -37.99, -6.245), (10.65, -37.99, 11.87)], [], [(13, 0, 2, 1), (7, 8, 6, 5), (5, 6, 4, 3), (1, 7, 9, 13), (7, 5, 3, 9), (8, 2, 0, 10), (6, 8, 10, 4), (3, 4, 10, 9), (1, 2, 8, 7), (14, 15, 12, 11), (13, 9, 14, 11), (10, 0, 12, 15), (9, 10, 15, 14), (0, 13, 11, 12)])
_uv = me_cube_008.uv_layers.new(name='UVMap')
_uv.uv.foreach_set('vector', [-0.322, -0.4059, -0.322, 1.406, 2.567, 1.406, 2.567, -0.4059, 1.157, -0.4059, 1.157, 1.406, 2.323, 1.406, 2.323, -0.4059, 2.567, -0.4059, 2.567, 1.406, -0.322, 1.406, -0.322, -0.4059, -1.382, 2.567, 1.157, 2.567, 1.157, -0.322, -1.382, -0.322, 1.157, 2.567, 2.323, 2.567, 2.323, -0.322, 1.157, -0.322, 1.157, 2.567, -1.382, 2.567, -1.382, -0.322, 1.157, -0.322, 2.323, 2.567, 1.157, 2.567, 1.157, -0.322, 2.323, -0.322, 2.323, -0.4059, 2.323, 1.406, 1.157, 1.406, 1.157, -0.4059, -1.382, -0.4059, -1.382, 1.406, 1.157, 1.406, 1.157, -0.4059, 1.157, -0.4059, 1.157, 1.406, -1.382, 1.406, -1.382, -0.4059, -1.382, -0.322, 1.157, -0.322, 1.157, -1.301, -1.382, -1.301, 1.157, -0.322, -1.382, -0.322, -1.382, -1.301, 1.157, -1.301, -0.322, -0.4059, -0.322, 1.406, -1.301, 1.406, -1.301, -0.4059, -0.322, 1.406, -0.322, -0.4059, -1.301, -0.4059, -1.301, 1.406])
me_cube_008.materials.append(mat_material)
me_cube_008.update()
me_cube_009 = bpy.data.meshes.new('Cube.009')
me_cube_009.from_pydata([(-144.6, -40.05, 5.692), (-144.6, -15.46, -6.433), (-144.6, -15.46, 5.692), (-105.0, -40.05, -6.433), (-105.0, -40.05, 5.692), (-105.0, -15.46, -6.433), (-105.0, -15.46, 5.692), (-121.8, -15.46, -6.433), (-121.8, -15.46, 5.692), (-121.8, -40.05, -6.433), (-121.8, -40.05, 5.692), (-144.6, -101.5, -6.433), (-144.6, -101.5, 5.692), (-144.6, -40.05, -6.433), (-121.8, -101.5, -6.433), (-121.8, -101.5, 5.692)], [], [(13, 0, 2, 1), (7, 8, 6, 5), (5, 6, 4, 3), (1, 7, 9, 13), (7, 5, 3, 9), (8, 2, 0, 10), (6, 8, 10, 4), (3, 4, 10, 9), (1, 2, 8, 7), (14, 15, 12, 11), (13, 9, 14, 11), (10, 0, 12, 15), (9, 10, 15, 14), (0, 13, 11, 12)])
_uv = me_cube_009.uv_layers.new(name='UVMap')
_uv.uv.foreach_set('vector', [0.9382, -0.1062, 0.9382, 1.106, 3.397, 1.106, 3.397, -0.1062, 0.9542, -0.1062, 0.9542, 1.106, 2.633, 1.106, 2.633, -0.1062, 3.397, -0.1062, 3.397, 1.106, 0.9382, 1.106, 0.9382, -0.1062, -1.325, 3.397, 0.9542, 3.397, 0.9542, 0.9382, -1.325, 0.9382, 0.9542, 3.397, 2.633, 3.397, 2.633, 0.9382, 0.9542, 0.9382, 0.9542, 3.397, -1.325, 3.397, -1.325, 0.9382, 0.9542, 0.9382, 2.633, 3.397, 0.9542, 3.397, 0.9542, 0.9382, 2.633, 0.9382, 2.633, -0.1062, 2.633, 1.106, 0.9542, 1.106, 0.9542, -0.1062, -1.325, -0.1062, -1.325, 1.106, 0.9542, 1.106, 0.9542, -0.1062, 0.9542, -0.1062, 0.9542, 1.106, -1.325, 1.106, -1.325, -0.1062, -1.325, 0.9382, 0.9542, 0.9382, 0.9542, -5.204, -1.325, -5.204, 0.9542, 0.9382, -1.325, 0.9382, -1.325, -5.204, 0.9542, -5.204, 0.9382, -0.1062, 0.9382, 1.106, -5.204, 1.106, -5.204, -0.1062, 0.9382, 1.106, 0.9382, -0.1062, -5.204, -0.1062, -5.204, 1.106])
me_cube_009.materials.append(mat_material_003)
me_cube_009.update()
me_cube_010 = bpy.data.meshes.new('Cube.010')
me_cube_010.from_pydata([(-10.87, -10.87, -7.592), (-10.87, -10.87, 7.592), (-10.87, 10.87, -7.592), (-10.87, 10.87, 7.592), (10.87, -10.87, -7.592), (10.87, -10.87, 7.592), (10.87, 10.87, -7.592), (10.87, 10.87, 7.592)], [], [(0, 1, 3, 2), (2, 3, 7, 6), (6, 7, 5, 4), (4, 5, 1, 0), (2, 6, 4, 0), (7, 3, 1, 5)])
_uv = me_cube_010.uv_layers.new(name='UVMap')
_uv.uv.foreach_set('vector', [-0.75, -0.75, -0.75, 1.75, 1.75, 1.75, 1.75, -0.75, -0.75, -0.75, -0.75, 1.75, 1.75, 1.75, 1.75, -0.75, 1.75, -0.75, 1.75, 1.75, -0.75, 1.75, -0.75, -0.75, 1.75, -0.75, 1.75, 1.75, -0.75, 1.75, -0.75, -0.75, -0.75, 1.75, 1.75, 1.75, 1.75, -0.75, -0.75, -0.75, 1.75, 1.75, -0.75, 1.75, -0.75, -0.75, 1.75, -0.75])
me_cube_010.materials.append(mat_material)
me_cube_010.update()
me_cube_011 = bpy.data.meshes.new('Cube.011')
me_cube_011.from_pydata([(-10.87, -10.87, -7.592), (-10.87, -10.87, 7.592), (-10.87, 10.87, -7.592), (-10.87, 10.87, 7.592), (10.87, -10.87, -7.592), (10.87, -10.87, 7.592), (10.87, 10.87, -7.592), (10.87, 10.87, 7.592)], [], [(0, 1, 3, 2), (2, 3, 7, 6), (6, 7, 5, 4), (4, 5, 1, 0), (2, 6, 4, 0), (7, 3, 1, 5)])
_uv = me_cube_011.uv_layers.new(name='UVMap')
_uv.uv.foreach_set('vector', [-0.75, -0.75, -0.75, 1.75, 1.75, 1.75, 1.75, -0.75, -0.75, -0.75, -0.75, 1.75, 1.75, 1.75, 1.75, -0.75, 1.75, -0.75, 1.75, 1.75, -0.75, 1.75, -0.75, -0.75, 1.75, -0.75, 1.75, 1.75, -0.75, 1.75, -0.75, -0.75, -0.75, 1.75, 1.75, 1.75, 1.75, -0.75, -0.75, -0.75, 1.75, 1.75, -0.75, 1.75, -0.75, -0.75, 1.75, -0.75])
me_cube_011.materials.append(mat_material_004)
me_cube_011.update()
me_cube_012 = bpy.data.meshes.new('Cube.012')
me_cube_012.from_pydata([(-10.87, -10.87, -7.592), (-10.87, -10.87, 7.592), (-10.87, 10.87, -7.592), (-10.87, 10.87, 7.592), (10.87, -10.87, -7.592), (10.87, -10.87, 7.592), (10.87, 10.87, -7.592), (10.87, 10.87, 7.592)], [], [(0, 1, 3, 2), (2, 3, 7, 6), (6, 7, 5, 4), (4, 5, 1, 0), (2, 6, 4, 0), (7, 3, 1, 5)])
_uv = me_cube_012.uv_layers.new(name='UVMap')
_uv.uv.foreach_set('vector', [-0.75, -0.75, -0.75, 1.75, 1.75, 1.75, 1.75, -0.75, -0.75, -0.75, -0.75, 1.75, 1.75, 1.75, 1.75, -0.75, 1.75, -0.75, 1.75, 1.75, -0.75, 1.75, -0.75, -0.75, 1.75, -0.75, 1.75, 1.75, -0.75, 1.75, -0.75, -0.75, -0.75, 1.75, 1.75, 1.75, 1.75, -0.75, -0.75, -0.75, 1.75, 1.75, -0.75, 1.75, -0.75, -0.75, 1.75, -0.75])
me_cube_012.materials.append(mat_material_005)
me_cube_012.update()
me_plane = bpy.data.meshes.new('Plane')
me_plane.from_pydata([(-2.566, -2.566, 0.0), (2.566, -2.566, 0.0), (-2.566, 2.566, 0.0), (2.566, 2.566, 0.0), (-2.566, -2.566, 1.677), (-2.566, 2.566, 1.677)], [], [(0, 2, 3, 1), (0, 4, 5, 2), (0, 1, 4), (2, 5, 3), (1, 3, 5, 4)])
_uv = me_plane.uv_layers.new(name='UVMap')
_uv.uv.foreach_set('vector', [0.1667, 0.0, 0.1667, 1.0, 1.167, 1.0, 1.167, 0.0, 0.0, 0.3911, 0.0, 0.7178, 1.0, 0.7178, 1.0, 0.3911, 0.1667, 0.3911, 1.167, 0.3911, 0.1667, 0.7178, 0.1667, 0.3911, 0.1667, 0.7178, 1.167, 0.3911, 1.167, 0.0, 1.167, 1.0, 0.1667, 1.0, 0.1667, 0.0])
me_plane.materials.append(mat_material)
me_plane.update()
me_plane_001 = bpy.data.meshes.new('Plane.001')
me_plane_001.from_pydata([(-2.566, -2.566, 0.0), (2.566, -2.566, 0.0), (-2.566, 2.566, 0.0), (2.566, 2.566, 0.0), (-2.566, -2.566, 1.677), (-2.566, 2.566, 1.677)], [], [(0, 2, 3, 1), (0, 4, 5, 2), (0, 1, 4), (2, 5, 3), (1, 3, 5, 4)])
_uv = me_plane_001.uv_layers.new(name='UVMap')
_uv.uv.foreach_set('vector', [0.1667, 0.0, 0.1667, 1.0, 1.167, 1.0, 1.167, 0.0, 0.0, 0.3911, 0.0, 0.7178, 1.0, 0.7178, 1.0, 0.3911, 0.1667, 0.3911, 1.167, 0.3911, 0.1667, 0.7178, 0.1667, 0.3911, 0.1667, 0.7178, 1.167, 0.3911, 1.167, 0.0, 1.167, 1.0, 0.1667, 1.0, 0.1667, 0.0])
me_plane_001.materials.append(mat_material_001)
me_plane_001.update()
me_cylinder_001 = bpy.data.meshes.new('Cylinder.001')
me_cylinder_001.from_pydata([(1.575, 3.502, -5.0), (1.575, 3.502, 7.489), (2.514, 3.41, -5.0), (2.514, 3.41, 7.489), (3.416, 3.136, -5.0), (3.416, 3.136, 7.489), (4.248, 2.691, -5.0), (4.248, 2.691, 7.489), (4.977, 2.093, -5.0), (4.977, 2.093, 7.489), (5.576, 1.364, -5.0), (5.576, 1.364, 7.489), (6.02, 0.5319, -5.0), (6.02, 0.5319, 7.489), (6.294, -0.3707, -5.0), (6.294, -0.3707, 7.489), (6.386, -1.309, -5.0), (6.386, -1.309, 7.489), (6.294, -2.248, -5.0), (6.294, -2.248, 7.489), (6.02, -3.151, -5.0), (6.02, -3.151, 7.489), (5.576, -3.983, -5.0), (5.576, -3.983, 7.489), (4.977, -4.712, -5.0), (4.977, -4.712, 7.489), (4.248, -5.31, -5.0), (4.248, -5.31, 7.489), (3.416, -5.755, -5.0), (3.416, -5.755, 7.489), (2.514, -6.028, -5.0), (2.514, -6.028, 7.489), (1.575, -6.121, -5.0), (1.575, -6.121, 7.489), (0.6362, -6.028, -5.0), (0.6362, -6.028, 7.489), (-0.2664, -5.755, -5.0), (-0.2664, -5.755, 7.489), (-1.098, -5.31, -5.0), (-1.098, -5.31, 7.489), (-1.827, -4.712, -5.0), (-1.827, -4.712, 7.489), (-2.426, -3.983, -5.0), (-2.426, -3.983, 7.489), (-2.87, -3.151, -5.0), (-2.87, -3.151, 7.489), (-3.144, -2.248, -5.0), (-3.144, -2.248, 7.489), (-3.237, -1.309, -5.0), (-3.237, -1.309, 7.489), (-3.144, -0.3707, -5.0), (-3.144, -0.3707, 7.489), (-2.87, 0.5319, -5.0), (-2.87, 0.5319, 7.489), (-2.426, 1.364, -5.0), (-2.426, 1.364, 7.489), (-1.827, 2.093, -5.0), (-1.827, 2.093, 7.489), (-1.098, 2.691, -5.0), (-1.098, 2.691, 7.489), (-0.2664, 3.136, -5.0), (-0.2664, 3.136, 7.489), (0.6362, 3.41, -5.0), (0.6362, 3.41, 7.489)], [], [(0, 1, 3, 2), (2, 3, 5, 4), (4, 5, 7, 6), (6, 7, 9, 8), (8, 9, 11, 10), (10, 11, 13, 12), (12, 13, 15, 14), (14, 15, 17, 16), (16, 17, 19, 18), (18, 19, 21, 20), (20, 21, 23, 22), (22, 23, 25, 24), (24, 25, 27, 26), (26, 27, 29, 28), (28, 29, 31, 30), (30, 31, 33, 32), (32, 33, 35, 34), (34, 35, 37, 36), (36, 37, 39, 38), (38, 39, 41, 40), (40, 41, 43, 42), (42, 43, 45, 44), (44, 45, 47, 46), (46, 47, 49, 48), (48, 49, 51, 50), (50, 51, 53, 52), (52, 53, 55, 54), (54, 55, 57, 56), (56, 57, 59, 58), (58, 59, 61, 60), (3, 1, 63, 61, 59, 57, 55, 53, 51, 49, 47, 45, 43, 41, 39, 37, 35, 33, 31, 29, 27, 25, 23, 21, 19, 17, 15, 13, 11, 9, 7, 5), (60, 61, 63, 62), (62, 63, 1, 0), (0, 2, 4, 6, 8, 10, 12, 14, 16, 18, 20, 22, 24, 26, 28, 30, 32, 34, 36, 38, 40, 42, 44, 46, 48, 50, 52, 54, 56, 58, 60, 62)])
me_cylinder_001.polygons.foreach_set('material_index', [0, 0, 0, 0, 0, 0, 0, 0, 0, 0, 0, 0, 0, 0, 0, 0, 0, 0, 0, 0, 0, 0, 0, 0, 0, 0, 0, 0, 0, 0, 1, 0, 0, 1])
_uv = me_cylinder_001.uv_layers.new(name='UVMap')
_uv.uv.foreach_set('vector', [0.5, -2.075, 0.5, 3.075, 0.8871, 3.075, 0.8871, -2.075, 0.8871, -2.075, 0.8871, 3.075, 1.259, 3.075, 1.259, -2.075, 1.259, -2.075, 1.259, 3.075, 1.602, 3.075, 1.602, -2.075, 1.602, -2.075, 1.602, 3.075, 1.903, 3.075, 1.903, -2.075, 1.903, -2.075, 1.903, 3.075, 1.602, 3.075, 1.602, -2.075, 1.602, -2.075, 1.602, 3.075, 1.259, 3.075, 1.259, -2.075, 1.259, -2.075, 1.259, 3.075, 0.8871, 3.075, 0.8871, -2.075, 0.8871, -2.075, 0.8871, 3.075, 0.5, 3.075, 0.5, -2.075, 0.5, -2.075, 0.5, 3.075, 0.1129, 3.075, 0.1129, -2.075, 0.1129, -2.075, 0.1129, 3.075, -0.2593, 3.075, -0.2593, -2.075, -0.2593, -2.075, -0.2593, 3.075, -0.6024, 3.075, -0.6024, -2.075, -0.6024, -2.075, -0.6024, 3.075, -0.9031, 3.075, -0.9031, -2.075, 1.903, -2.075, 1.903, 3.075, 1.602, 3.075, 1.602, -2.075, 1.602, -2.075, 1.602, 3.075, 1.259, 3.075, 1.259, -2.075, 1.259, -2.075, 1.259, 3.075, 0.8871, 3.075, 0.8871, -2.075, 0.8871, -2.075, 0.8871, 3.075, 0.5, 3.075, 0.5, -2.075, 0.5, -2.075, 0.5, 3.075, 0.1129, 3.075, 0.1129, -2.075, 0.1129, -2.075, 0.1129, 3.075, -0.2593, 3.075, -0.2593, -2.075, -0.2593, -2.075, -0.2593, 3.075, -0.6024, 3.075, -0.6024, -2.075, -0.6024, -2.075, -0.6024, 3.075, -0.9031, 3.075, -0.9031, -2.075, -0.9031, -2.075, -0.9031, 3.075, -0.6024, 3.075, -0.6024, -2.075, -0.6024, -2.075, -0.6024, 3.075, -0.2593, 3.075, -0.2593, -2.075, -0.2593, -2.075, -0.2593, 3.075, 0.1129, 3.075, 0.1129, -2.075, 0.1129, -2.075, 0.1129, 3.075, 0.5, 3.075, 0.5, -2.075, 0.5, -2.075, 0.5, 3.075, 0.8871, 3.075, 0.8871, -2.075, 0.8871, -2.075, 0.8871, 3.075, 1.259, 3.075, 1.259, -2.075, 1.259, -2.075, 1.259, 3.075, 1.602, 3.075, 1.602, -2.075, 1.602, -2.075, 1.602, 3.075, 1.903, 3.075, 1.903, -2.075, -0.9031, -2.075, -0.9031, 3.075, -0.6024, 3.075, -0.6024, -2.075, -0.6024, -2.075, -0.6024, 3.075, -0.2593, 3.075, -0.2593, -2.075, 1.046, 3.247, 0.5, 3.301, -0.0464, 3.247, -0.5718, 3.088, -1.056, 2.829, -1.48, 2.48, -1.829, 2.056, -2.088, 1.572, -2.247, 1.046, -2.301, 0.5, -2.247, -0.0464, -2.088, -0.5718, -1.829, -1.056, -1.48, -1.48, -1.056, -1.829, -0.5718, -2.088, -0.0464, -2.247, 0.5, -2.301, 1.046, -2.247, 1.572, -2.088, 2.056, -1.829, 2.48, -1.48, 2.829, -1.056, 3.088, -0.5718, 3.247, -0.0464, 3.301, 0.5, 3.247, 1.046, 3.088, 1.572, 2.829, 2.056, 2.48, 2.48, 2.056, 2.829, 1.572, 3.088, -0.2593, -2.075, -0.2593, 3.075, 0.1129, 3.075, 0.1129, -2.075, 0.1129, -2.075, 0.1129, 3.075, 0.5, 3.075, 0.5, -2.075, 0.5, 3.301, 1.046, 3.247, 1.572, 3.088, 2.056, 2.829, 2.48, 2.48, 2.829, 2.056, 3.088, 1.572, 3.247, 1.046, 3.301, 0.5, 3.247, -0.0464, 3.088, -0.5718, 2.829, -1.056, 2.48, -1.48, 2.056, -1.829, 1.572, -2.088, 1.046, -2.247, 0.5, -2.301, -0.0464, -2.247, -0.5718, -2.088, -1.056, -1.829, -1.48, -1.48, -1.829, -1.056, -2.088, -0.5718, -2.247, -0.0464, -2.301, 0.5, -2.247, 1.046, -2.088, 1.572, -1.829, 2.056, -1.48, 2.48, -1.056, 2.829, -0.5718, 3.088, -0.0464, 3.247])
me_cylinder_001.materials.append(mat_material_002)
me_cylinder_001.materials.append(mat_material_006)
me_cylinder_001.update()
me_cylinder_002 = bpy.data.meshes.new('Cylinder.002')
me_cylinder_002.from_pydata([(1.575, 3.502, -5.0), (1.575, 3.502, 7.489), (2.514, 3.41, -5.0), (2.514, 3.41, 7.489), (3.416, 3.136, -5.0), (3.416, 3.136, 7.489), (4.248, 2.691, -5.0), (4.248, 2.691, 7.489), (4.977, 2.093, -5.0), (4.977, 2.093, 7.489), (5.576, 1.364, -5.0), (5.576, 1.364, 7.489), (6.02, 0.5319, -5.0), (6.02, 0.5319, 7.489), (6.294, -0.3707, -5.0), (6.294, -0.3707, 7.489), (6.386, -1.309, -5.0), (6.386, -1.309, 7.489), (6.294, -2.248, -5.0), (6.294, -2.248, 7.489), (6.02, -3.151, -5.0), (6.02, -3.151, 7.489), (5.576, -3.983, -5.0), (5.576, -3.983, 7.489), (4.977, -4.712, -5.0), (4.977, -4.712, 7.489), (4.248, -5.31, -5.0), (4.248, -5.31, 7.489), (3.416, -5.755, -5.0), (3.416, -5.755, 7.489), (2.514, -6.028, -5.0), (2.514, -6.028, 7.489), (1.575, -6.121, -5.0), (1.575, -6.121, 7.489), (0.6362, -6.028, -5.0), (0.6362, -6.028, 7.489), (-0.2664, -5.755, -5.0), (-0.2664, -5.755, 7.489), (-1.098, -5.31, -5.0), (-1.098, -5.31, 7.489), (-1.827, -4.712, -5.0), (-1.827, -4.712, 7.489), (-2.426, -3.983, -5.0), (-2.426, -3.983, 7.489), (-2.87, -3.151, -5.0), (-2.87, -3.151, 7.489), (-3.144, -2.248, -5.0), (-3.144, -2.248, 7.489), (-3.237, -1.309, -5.0), (-3.237, -1.309, 7.489), (-3.144, -0.3707, -5.0), (-3.144, -0.3707, 7.489), (-2.87, 0.5319, -5.0), (-2.87, 0.5319, 7.489), (-2.426, 1.364, -5.0), (-2.426, 1.364, 7.489), (-1.827, 2.093, -5.0), (-1.827, 2.093, 7.489), (-1.098, 2.691, -5.0), (-1.098, 2.691, 7.489), (-0.2664, 3.136, -5.0), (-0.2664, 3.136, 7.489), (0.6362, 3.41, -5.0), (0.6362, 3.41, 7.489)], [], [(0, 1, 3, 2), (2, 3, 5, 4), (4, 5, 7, 6), (6, 7, 9, 8), (8, 9, 11, 10), (10, 11, 13, 12), (12, 13, 15, 14), (14, 15, 17, 16), (16, 17, 19, 18), (18, 19, 21, 20), (20, 21, 23, 22), (22, 23, 25, 24), (24, 25, 27, 26), (26, 27, 29, 28), (28, 29, 31, 30), (30, 31, 33, 32), (32, 33, 35, 34), (34, 35, 37, 36), (36, 37, 39, 38), (38, 39, 41, 40), (40, 41, 43, 42), (42, 43, 45, 44), (44, 45, 47, 46), (46, 47, 49, 48), (48, 49, 51, 50), (50, 51, 53, 52), (52, 53, 55, 54), (54, 55, 57, 56), (56, 57, 59, 58), (58, 59, 61, 60), (3, 1, 63, 61, 59, 57, 55, 53, 51, 49, 47, 45, 43, 41, 39, 37, 35, 33, 31, 29, 27, 25, 23, 21, 19, 17, 15, 13, 11, 9, 7, 5), (60, 61, 63, 62), (62, 63, 1, 0), (0, 2, 4, 6, 8, 10, 12, 14, 16, 18, 20, 22, 24, 26, 28, 30, 32, 34, 36, 38, 40, 42, 44, 46, 48, 50, 52, 54, 56, 58, 60, 62)])
me_cylinder_002.polygons.foreach_set('material_index', [0, 0, 0, 0, 0, 0, 0, 0, 0, 0, 0, 0, 0, 0, 0, 0, 0, 0, 0, 0, 0, 0, 0, 0, 0, 0, 0, 0, 0, 0, 1, 0, 0, 1])
_uv = me_cylinder_002.uv_layers.new(name='UVMap')
_uv.uv.foreach_set('vector', [0.5, -2.075, 0.5, 3.075, 0.8871, 3.075, 0.8871, -2.075, 0.8871, -2.075, 0.8871, 3.075, 1.259, 3.075, 1.259, -2.075, 1.259, -2.075, 1.259, 3.075, 1.602, 3.075, 1.602, -2.075, 1.602, -2.075, 1.602, 3.075, 1.903, 3.075, 1.903, -2.075, 1.903, -2.075, 1.903, 3.075, 1.602, 3.075, 1.602, -2.075, 1.602, -2.075, 1.602, 3.075, 1.259, 3.075, 1.259, -2.075, 1.259, -2.075, 1.259, 3.075, 0.8871, 3.075, 0.8871, -2.075, 0.8871, -2.075, 0.8871, 3.075, 0.5, 3.075, 0.5, -2.075, 0.5, -2.075, 0.5, 3.075, 0.1129, 3.075, 0.1129, -2.075, 0.1129, -2.075, 0.1129, 3.075, -0.2593, 3.075, -0.2593, -2.075, -0.2593, -2.075, -0.2593, 3.075, -0.6024, 3.075, -0.6024, -2.075, -0.6024, -2.075, -0.6024, 3.075, -0.9031, 3.075, -0.9031, -2.075, 1.903, -2.075, 1.903, 3.075, 1.602, 3.075, 1.602, -2.075, 1.602, -2.075, 1.602, 3.075, 1.259, 3.075, 1.259, -2.075, 1.259, -2.075, 1.259, 3.075, 0.8871, 3.075, 0.8871, -2.075, 0.8871, -2.075, 0.8871, 3.075, 0.5, 3.075, 0.5, -2.075, 0.5, -2.075, 0.5, 3.075, 0.1129, 3.075, 0.1129, -2.075, 0.1129, -2.075, 0.1129, 3.075, -0.2593, 3.075, -0.2593, -2.075, -0.2593, -2.075, -0.2593, 3.075, -0.6024, 3.075, -0.6024, -2.075, -0.6024, -2.075, -0.6024, 3.075, -0.9031, 3.075, -0.9031, -2.075, -0.9031, -2.075, -0.9031, 3.075, -0.6024, 3.075, -0.6024, -2.075, -0.6024, -2.075, -0.6024, 3.075, -0.2593, 3.075, -0.2593, -2.075, -0.2593, -2.075, -0.2593, 3.075, 0.1129, 3.075, 0.1129, -2.075, 0.1129, -2.075, 0.1129, 3.075, 0.5, 3.075, 0.5, -2.075, 0.5, -2.075, 0.5, 3.075, 0.8871, 3.075, 0.8871, -2.075, 0.8871, -2.075, 0.8871, 3.075, 1.259, 3.075, 1.259, -2.075, 1.259, -2.075, 1.259, 3.075, 1.602, 3.075, 1.602, -2.075, 1.602, -2.075, 1.602, 3.075, 1.903, 3.075, 1.903, -2.075, -0.9031, -2.075, -0.9031, 3.075, -0.6024, 3.075, -0.6024, -2.075, -0.6024, -2.075, -0.6024, 3.075, -0.2593, 3.075, -0.2593, -2.075, 1.046, 3.247, 0.5, 3.301, -0.0464, 3.247, -0.5718, 3.088, -1.056, 2.829, -1.48, 2.48, -1.829, 2.056, -2.088, 1.572, -2.247, 1.046, -2.301, 0.5, -2.247, -0.0464, -2.088, -0.5718, -1.829, -1.056, -1.48, -1.48, -1.056, -1.829, -0.5718, -2.088, -0.0464, -2.247, 0.5, -2.301, 1.046, -2.247, 1.572, -2.088, 2.056, -1.829, 2.48, -1.48, 2.829, -1.056, 3.088, -0.5718, 3.247, -0.0464, 3.301, 0.5, 3.247, 1.046, 3.088, 1.572, 2.829, 2.056, 2.48, 2.48, 2.056, 2.829, 1.572, 3.088, -0.2593, -2.075, -0.2593, 3.075, 0.1129, 3.075, 0.1129, -2.075, 0.1129, -2.075, 0.1129, 3.075, 0.5, 3.075, 0.5, -2.075, 0.5, 3.301, 1.046, 3.247, 1.572, 3.088, 2.056, 2.829, 2.48, 2.48, 2.829, 2.056, 3.088, 1.572, 3.247, 1.046, 3.301, 0.5, 3.247, -0.0464, 3.088, -0.5718, 2.829, -1.056, 2.48, -1.48, 2.056, -1.829, 1.572, -2.088, 1.046, -2.247, 0.5, -2.301, -0.0464, -2.247, -0.5718, -2.088, -1.056, -1.829, -1.48, -1.48, -1.829, -1.056, -2.088, -0.5718, -2.247, -0.0464, -2.301, 0.5, -2.247, 1.046, -2.088, 1.572, -1.829, 2.056, -1.48, 2.48, -1.056, 2.829, -0.5718, 3.088, -0.0464, 3.247])
me_cylinder_002.materials.append(mat_material_007)
me_cylinder_002.materials.append(mat_material_008)
me_cylinder_002.update()
me_cylinder_003 = bpy.data.meshes.new('Cylinder.003')
me_cylinder_003.from_pydata([(1.575, 3.502, -5.0), (1.575, 3.502, 7.489), (2.514, 3.41, -5.0), (2.514, 3.41, 7.489), (3.416, 3.136, -5.0), (3.416, 3.136, 7.489), (4.248, 2.691, -5.0), (4.248, 2.691, 7.489), (4.977, 2.093, -5.0), (4.977, 2.093, 7.489), (5.576, 1.364, -5.0), (5.576, 1.364, 7.489), (6.02, 0.5319, -5.0), (6.02, 0.5319, 7.489), (6.294, -0.3707, -5.0), (6.294, -0.3707, 7.489), (6.386, -1.309, -5.0), (6.386, -1.309, 7.489), (6.294, -2.248, -5.0), (6.294, -2.248, 7.489), (6.02, -3.151, -5.0), (6.02, -3.151, 7.489), (5.576, -3.983, -5.0), (5.576, -3.983, 7.489), (4.977, -4.712, -5.0), (4.977, -4.712, 7.489), (4.248, -5.31, -5.0), (4.248, -5.31, 7.489), (3.416, -5.755, -5.0), (3.416, -5.755, 7.489), (2.514, -6.028, -5.0), (2.514, -6.028, 7.489), (1.575, -6.121, -5.0), (1.575, -6.121, 7.489), (0.6362, -6.028, -5.0), (0.6362, -6.028, 7.489), (-0.2664, -5.755, -5.0), (-0.2664, -5.755, 7.489), (-1.098, -5.31, -5.0), (-1.098, -5.31, 7.489), (-1.827, -4.712, -5.0), (-1.827, -4.712, 7.489), (-2.426, -3.983, -5.0), (-2.426, -3.983, 7.489), (-2.87, -3.151, -5.0), (-2.87, -3.151, 7.489), (-3.144, -2.248, -5.0), (-3.144, -2.248, 7.489), (-3.237, -1.309, -5.0), (-3.237, -1.309, 7.489), (-3.144, -0.3707, -5.0), (-3.144, -0.3707, 7.489), (-2.87, 0.5319, -5.0), (-2.87, 0.5319, 7.489), (-2.426, 1.364, -5.0), (-2.426, 1.364, 7.489), (-1.827, 2.093, -5.0), (-1.827, 2.093, 7.489), (-1.098, 2.691, -5.0), (-1.098, 2.691, 7.489), (-0.2664, 3.136, -5.0), (-0.2664, 3.136, 7.489), (0.6362, 3.41, -5.0), (0.6362, 3.41, 7.489)], [], [(0, 1, 3, 2), (2, 3, 5, 4), (4, 5, 7, 6), (6, 7, 9, 8), (8, 9, 11, 10), (10, 11, 13, 12), (12, 13, 15, 14), (14, 15, 17, 16), (16, 17, 19, 18), (18, 19, 21, 20), (20, 21, 23, 22), (22, 23, 25, 24), (24, 25, 27, 26), (26, 27, 29, 28), (28, 29, 31, 30), (30, 31, 33, 32), (32, 33, 35, 34), (34, 35, 37, 36), (36, 37, 39, 38), (38, 39, 41, 40), (40, 41, 43, 42), (42, 43, 45, 44), (44, 45, 47, 46), (46, 47, 49, 48), (48, 49, 51, 50), (50, 51, 53, 52), (52, 53, 55, 54), (54, 55, 57, 56), (56, 57, 59, 58), (58, 59, 61, 60), (3, 1, 63, 61, 59, 57, 55, 53, 51, 49, 47, 45, 43, 41, 39, 37, 35, 33, 31, 29, 27, 25, 23, 21, 19, 17, 15, 13, 11, 9, 7, 5), (60, 61, 63, 62), (62, 63, 1, 0), (0, 2, 4, 6, 8, 10, 12, 14, 16, 18, 20, 22, 24, 26, 28, 30, 32, 34, 36, 38, 40, 42, 44, 46, 48, 50, 52, 54, 56, 58, 60, 62)])
me_cylinder_003.polygons.foreach_set('material_index', [0, 0, 0, 0, 0, 0, 0, 0, 0, 0, 0, 0, 0, 0, 0, 0, 0, 0, 0, 0, 0, 0, 0, 0, 0, 0, 0, 0, 0, 0, 1, 0, 0, 1])
_uv = me_cylinder_003.uv_layers.new(name='UVMap')
_uv.uv.foreach_set('vector', [0.5, -2.075, 0.5, 3.075, 0.8871, 3.075, 0.8871, -2.075, 0.8871, -2.075, 0.8871, 3.075, 1.259, 3.075, 1.259, -2.075, 1.259, -2.075, 1.259, 3.075, 1.602, 3.075, 1.602, -2.075, 1.602, -2.075, 1.602, 3.075, 1.903, 3.075, 1.903, -2.075, 1.903, -2.075, 1.903, 3.075, 1.602, 3.075, 1.602, -2.075, 1.602, -2.075, 1.602, 3.075, 1.259, 3.075, 1.259, -2.075, 1.259, -2.075, 1.259, 3.075, 0.8871, 3.075, 0.8871, -2.075, 0.8871, -2.075, 0.8871, 3.075, 0.5, 3.075, 0.5, -2.075, 0.5, -2.075, 0.5, 3.075, 0.1129, 3.075, 0.1129, -2.075, 0.1129, -2.075, 0.1129, 3.075, -0.2593, 3.075, -0.2593, -2.075, -0.2593, -2.075, -0.2593, 3.075, -0.6024, 3.075, -0.6024, -2.075, -0.6024, -2.075, -0.6024, 3.075, -0.9031, 3.075, -0.9031, -2.075, 1.903, -2.075, 1.903, 3.075, 1.602, 3.075, 1.602, -2.075, 1.602, -2.075, 1.602, 3.075, 1.259, 3.075, 1.259, -2.075, 1.259, -2.075, 1.259, 3.075, 0.8871, 3.075, 0.8871, -2.075, 0.8871, -2.075, 0.8871, 3.075, 0.5, 3.075, 0.5, -2.075, 0.5, -2.075, 0.5, 3.075, 0.1129, 3.075, 0.1129, -2.075, 0.1129, -2.075, 0.1129, 3.075, -0.2593, 3.075, -0.2593, -2.075, -0.2593, -2.075, -0.2593, 3.075, -0.6024, 3.075, -0.6024, -2.075, -0.6024, -2.075, -0.6024, 3.075, -0.9031, 3.075, -0.9031, -2.075, -0.9031, -2.075, -0.9031, 3.075, -0.6024, 3.075, -0.6024, -2.075, -0.6024, -2.075, -0.6024, 3.075, -0.2593, 3.075, -0.2593, -2.075, -0.2593, -2.075, -0.2593, 3.075, 0.1129, 3.075, 0.1129, -2.075, 0.1129, -2.075, 0.1129, 3.075, 0.5, 3.075, 0.5, -2.075, 0.5, -2.075, 0.5, 3.075, 0.8871, 3.075, 0.8871, -2.075, 0.8871, -2.075, 0.8871, 3.075, 1.259, 3.075, 1.259, -2.075, 1.259, -2.075, 1.259, 3.075, 1.602, 3.075, 1.602, -2.075, 1.602, -2.075, 1.602, 3.075, 1.903, 3.075, 1.903, -2.075, -0.9031, -2.075, -0.9031, 3.075, -0.6024, 3.075, -0.6024, -2.075, -0.6024, -2.075, -0.6024, 3.075, -0.2593, 3.075, -0.2593, -2.075, 1.046, 3.247, 0.5, 3.301, -0.0464, 3.247, -0.5718, 3.088, -1.056, 2.829, -1.48, 2.48, -1.829, 2.056, -2.088, 1.572, -2.247, 1.046, -2.301, 0.5, -2.247, -0.0464, -2.088, -0.5718, -1.829, -1.056, -1.48, -1.48, -1.056, -1.829, -0.5718, -2.088, -0.0464, -2.247, 0.5, -2.301, 1.046, -2.247, 1.572, -2.088, 2.056, -1.829, 2.48, -1.48, 2.829, -1.056, 3.088, -0.5718, 3.247, -0.0464, 3.301, 0.5, 3.247, 1.046, 3.088, 1.572, 2.829, 2.056, 2.48, 2.48, 2.056, 2.829, 1.572, 3.088, -0.2593, -2.075, -0.2593, 3.075, 0.1129, 3.075, 0.1129, -2.075, 0.1129, -2.075, 0.1129, 3.075, 0.5, 3.075, 0.5, -2.075, 0.5, 3.301, 1.046, 3.247, 1.572, 3.088, 2.056, 2.829, 2.48, 2.48, 2.829, 2.056, 3.088, 1.572, 3.247, 1.046, 3.301, 0.5, 3.247, -0.0464, 3.088, -0.5718, 2.829, -1.056, 2.48, -1.48, 2.056, -1.829, 1.572, -2.088, 1.046, -2.247, 0.5, -2.301, -0.0464, -2.247, -0.5718, -2.088, -1.056, -1.829, -1.48, -1.48, -1.829, -1.056, -2.088, -0.5718, -2.247, -0.0464, -2.301, 0.5, -2.247, 1.046, -2.088, 1.572, -1.829, 2.056, -1.48, 2.48, -1.056, 2.829, -0.5718, 3.088, -0.0464, 3.247])
me_cylinder_003.materials.append(mat_material_009)
me_cylinder_003.materials.append(mat_material_010)
me_cylinder_003.update()
me_cylinder_004 = bpy.data.meshes.new('Cylinder.004')
me_cylinder_004.from_pydata([(1.575, 3.502, -5.0), (1.575, 3.502, 7.489), (2.514, 3.41, -5.0), (2.514, 3.41, 7.489), (3.416, 3.136, -5.0), (3.416, 3.136, 7.489), (4.248, 2.691, -5.0), (4.248, 2.691, 7.489), (4.977, 2.093, -5.0), (4.977, 2.093, 7.489), (5.576, 1.364, -5.0), (5.576, 1.364, 7.489), (6.02, 0.5319, -5.0), (6.02, 0.5319, 7.489), (6.294, -0.3707, -5.0), (6.294, -0.3707, 7.489), (6.386, -1.309, -5.0), (6.386, -1.309, 7.489), (6.294, -2.248, -5.0), (6.294, -2.248, 7.489), (6.02, -3.151, -5.0), (6.02, -3.151, 7.489), (5.576, -3.983, -5.0), (5.576, -3.983, 7.489), (4.977, -4.712, -5.0), (4.977, -4.712, 7.489), (4.248, -5.31, -5.0), (4.248, -5.31, 7.489), (3.416, -5.755, -5.0), (3.416, -5.755, 7.489), (2.514, -6.028, -5.0), (2.514, -6.028, 7.489), (1.575, -6.121, -5.0), (1.575, -6.121, 7.489), (0.6362, -6.028, -5.0), (0.6362, -6.028, 7.489), (-0.2664, -5.755, -5.0), (-0.2664, -5.755, 7.489), (-1.098, -5.31, -5.0), (-1.098, -5.31, 7.489), (-1.827, -4.712, -5.0), (-1.827, -4.712, 7.489), (-2.426, -3.983, -5.0), (-2.426, -3.983, 7.489), (-2.87, -3.151, -5.0), (-2.87, -3.151, 7.489), (-3.144, -2.248, -5.0), (-3.144, -2.248, 7.489), (-3.237, -1.309, -5.0), (-3.237, -1.309, 7.489), (-3.144, -0.3707, -5.0), (-3.144, -0.3707, 7.489), (-2.87, 0.5319, -5.0), (-2.87, 0.5319, 7.489), (-2.426, 1.364, -5.0), (-2.426, 1.364, 7.489), (-1.827, 2.093, -5.0), (-1.827, 2.093, 7.489), (-1.098, 2.691, -5.0), (-1.098, 2.691, 7.489), (-0.2664, 3.136, -5.0), (-0.2664, 3.136, 7.489), (0.6362, 3.41, -5.0), (0.6362, 3.41, 7.489)], [], [(0, 1, 3, 2), (2, 3, 5, 4), (4, 5, 7, 6), (6, 7, 9, 8), (8, 9, 11, 10), (10, 11, 13, 12), (12, 13, 15, 14), (14, 15, 17, 16), (16, 17, 19, 18), (18, 19, 21, 20), (20, 21, 23, 22), (22, 23, 25, 24), (24, 25, 27, 26), (26, 27, 29, 28), (28, 29, 31, 30), (30, 31, 33, 32), (32, 33, 35, 34), (34, 35, 37, 36), (36, 37, 39, 38), (38, 39, 41, 40), (40, 41, 43, 42), (42, 43, 45, 44), (44, 45, 47, 46), (46, 47, 49, 48), (48, 49, 51, 50), (50, 51, 53, 52), (52, 53, 55, 54), (54, 55, 57, 56), (56, 57, 59, 58), (58, 59, 61, 60), (3, 1, 63, 61, 59, 57, 55, 53, 51, 49, 47, 45, 43, 41, 39, 37, 35, 33, 31, 29, 27, 25, 23, 21, 19, 17, 15, 13, 11, 9, 7, 5), (60, 61, 63, 62), (62, 63, 1, 0), (0, 2, 4, 6, 8, 10, 12, 14, 16, 18, 20, 22, 24, 26, 28, 30, 32, 34, 36, 38, 40, 42, 44, 46, 48, 50, 52, 54, 56, 58, 60, 62)])
me_cylinder_004.polygons.foreach_set('material_index', [0, 0, 0, 0, 0, 0, 0, 0, 0, 0, 0, 0, 0, 0, 0, 0, 0, 0, 0, 0, 0, 0, 0, 0, 0, 0, 0, 0, 0, 0, 1, 0, 0, 1])
_uv = me_cylinder_004.uv_layers.new(name='UVMap')
_uv.uv.foreach_set('vector', [0.5, -2.075, 0.5, 3.075, 0.8871, 3.075, 0.8871, -2.075, 0.8871, -2.075, 0.8871, 3.075, 1.259, 3.075, 1.259, -2.075, 1.259, -2.075, 1.259, 3.075, 1.602, 3.075, 1.602, -2.075, 1.602, -2.075, 1.602, 3.075, 1.903, 3.075, 1.903, -2.075, 1.903, -2.075, 1.903, 3.075, 1.602, 3.075, 1.602, -2.075, 1.602, -2.075, 1.602, 3.075, 1.259, 3.075, 1.259, -2.075, 1.259, -2.075, 1.259, 3.075, 0.8871, 3.075, 0.8871, -2.075, 0.8871, -2.075, 0.8871, 3.075, 0.5, 3.075, 0.5, -2.075, 0.5, -2.075, 0.5, 3.075, 0.1129, 3.075, 0.1129, -2.075, 0.1129, -2.075, 0.1129, 3.075, -0.2593, 3.075, -0.2593, -2.075, -0.2593, -2.075, -0.2593, 3.075, -0.6024, 3.075, -0.6024, -2.075, -0.6024, -2.075, -0.6024, 3.075, -0.9031, 3.075, -0.9031, -2.075, 1.903, -2.075, 1.903, 3.075, 1.602, 3.075, 1.602, -2.075, 1.602, -2.075, 1.602, 3.075, 1.259, 3.075, 1.259, -2.075, 1.259, -2.075, 1.259, 3.075, 0.8871, 3.075, 0.8871, -2.075, 0.8871, -2.075, 0.8871, 3.075, 0.5, 3.075, 0.5, -2.075, 0.5, -2.075, 0.5, 3.075, 0.1129, 3.075, 0.1129, -2.075, 0.1129, -2.075, 0.1129, 3.075, -0.2593, 3.075, -0.2593, -2.075, -0.2593, -2.075, -0.2593, 3.075, -0.6024, 3.075, -0.6024, -2.075, -0.6024, -2.075, -0.6024, 3.075, -0.9031, 3.075, -0.9031, -2.075, -0.9031, -2.075, -0.9031, 3.075, -0.6024, 3.075, -0.6024, -2.075, -0.6024, -2.075, -0.6024, 3.075, -0.2593, 3.075, -0.2593, -2.075, -0.2593, -2.075, -0.2593, 3.075, 0.1129, 3.075, 0.1129, -2.075, 0.1129, -2.075, 0.1129, 3.075, 0.5, 3.075, 0.5, -2.075, 0.5, -2.075, 0.5, 3.075, 0.8871, 3.075, 0.8871, -2.075, 0.8871, -2.075, 0.8871, 3.075, 1.259, 3.075, 1.259, -2.075, 1.259, -2.075, 1.259, 3.075, 1.602, 3.075, 1.602, -2.075, 1.602, -2.075, 1.602, 3.075, 1.903, 3.075, 1.903, -2.075, -0.9031, -2.075, -0.9031, 3.075, -0.6024, 3.075, -0.6024, -2.075, -0.6024, -2.075, -0.6024, 3.075, -0.2593, 3.075, -0.2593, -2.075, 1.046, 3.247, 0.5, 3.301, -0.0464, 3.247, -0.5718, 3.088, -1.056, 2.829, -1.48, 2.48, -1.829, 2.056, -2.088, 1.572, -2.247, 1.046, -2.301, 0.5, -2.247, -0.0464, -2.088, -0.5718, -1.829, -1.056, -1.48, -1.48, -1.056, -1.829, -0.5718, -2.088, -0.0464, -2.247, 0.5, -2.301, 1.046, -2.247, 1.572, -2.088, 2.056, -1.829, 2.48, -1.48, 2.829, -1.056, 3.088, -0.5718, 3.247, -0.0464, 3.301, 0.5, 3.247, 1.046, 3.088, 1.572, 2.829, 2.056, 2.48, 2.48, 2.056, 2.829, 1.572, 3.088, -0.2593, -2.075, -0.2593, 3.075, 0.1129, 3.075, 0.1129, -2.075, 0.1129, -2.075, 0.1129, 3.075, 0.5, 3.075, 0.5, -2.075, 0.5, 3.301, 1.046, 3.247, 1.572, 3.088, 2.056, 2.829, 2.48, 2.48, 2.829, 2.056, 3.088, 1.572, 3.247, 1.046, 3.301, 0.5, 3.247, -0.0464, 3.088, -0.5718, 2.829, -1.056, 2.48, -1.48, 2.056, -1.829, 1.572, -2.088, 1.046, -2.247, 0.5, -2.301, -0.0464, -2.247, -0.5718, -2.088, -1.056, -1.829, -1.48, -1.48, -1.829, -1.056, -2.088, -0.5718, -2.247, -0.0464, -2.301, 0.5, -2.247, 1.046, -2.088, 1.572, -1.829, 2.056, -1.48, 2.48, -1.056, 2.829, -0.5718, 3.088, -0.0464, 3.247])
me_cylinder_004.materials.append(mat_material_011)
me_cylinder_004.materials.append(mat_material_012)
me_cylinder_004.update()
me_plane_002 = bpy.data.meshes.new('Plane.002')
me_plane_002.from_pydata([(-10.42, -10.42, 0.0), (10.42, -10.42, 0.0), (-10.42, 10.42, 0.0), (10.42, 10.42, 0.0), (-10.42, -10.42, 43.13), (10.42, -10.42, 43.13), (-10.42, 10.42, 43.13), (10.42, 10.42, 43.13)], [], [(0, 2, 3, 1), (4, 5, 7, 6), (3, 2, 6, 7), (0, 1, 5, 4), (1, 3, 7, 5), (2, 0, 4, 6)])
_uv = me_plane_002.uv_layers.new(name='UVMap')
_uv.uv.foreach_set('vector', [-0.8165, -0.8477, -0.8165, 1.785, 1.816, 1.785, 1.816, -0.8477, -0.8165, -0.8477, 1.816, -0.8477, 1.816, 1.785, -0.8165, 1.785, 1.816, -2.256, -0.8165, -2.256, -0.8165, 3.194, 1.816, 3.194, -0.8165, -2.256, 1.816, -2.256, 1.816, 3.194, -0.8165, 3.194, -0.8165, -2.256, 1.816, -2.256, 1.816, 3.194, -0.8165, 3.194, 1.816, -2.256, -0.8165, -2.256, -0.8165, 3.194, 1.816, 3.194])
me_plane_002.materials.append(mat_material)
me_plane_002.update()
me_cylinder_005 = bpy.data.meshes.new('Cylinder.005')
me_cylinder_005.from_pydata([(1.575, 3.502, -5.0), (1.575, 3.502, 7.489), (2.514, 3.41, -5.0), (2.514, 3.41, 7.489), (3.416, 3.136, -5.0), (3.416, 3.136, 7.489), (4.248, 2.691, -5.0), (4.248, 2.691, 7.489), (4.977, 2.093, -5.0), (4.977, 2.093, 7.489), (5.576, 1.364, -5.0), (5.576, 1.364, 7.489), (6.02, 0.5319, -5.0), (6.02, 0.5319, 7.489), (6.294, -0.3707, -5.0), (6.294, -0.3707, 7.489), (6.386, -1.309, -5.0), (6.386, -1.309, 7.489), (6.294, -2.248, -5.0), (6.294, -2.248, 7.489), (6.02, -3.151, -5.0), (6.02, -3.151, 7.489), (5.576, -3.983, -5.0), (5.576, -3.983, 7.489), (4.977, -4.712, -5.0), (4.977, -4.712, 7.489), (4.248, -5.31, -5.0), (4.248, -5.31, 7.489), (3.416, -5.755, -5.0), (3.416, -5.755, 7.489), (2.514, -6.028, -5.0), (2.514, -6.028, 7.489), (1.575, -6.121, -5.0), (1.575, -6.121, 7.489), (0.6362, -6.028, -5.0), (0.6362, -6.028, 7.489), (-0.2664, -5.755, -5.0), (-0.2664, -5.755, 7.489), (-1.098, -5.31, -5.0), (-1.098, -5.31, 7.489), (-1.827, -4.712, -5.0), (-1.827, -4.712, 7.489), (-2.426, -3.983, -5.0), (-2.426, -3.983, 7.489), (-2.87, -3.151, -5.0), (-2.87, -3.151, 7.489), (-3.144, -2.248, -5.0), (-3.144, -2.248, 7.489), (-3.237, -1.309, -5.0), (-3.237, -1.309, 7.489), (-3.144, -0.3707, -5.0), (-3.144, -0.3707, 7.489), (-2.87, 0.5319, -5.0), (-2.87, 0.5319, 7.489), (-2.426, 1.364, -5.0), (-2.426, 1.364, 7.489), (-1.827, 2.093, -5.0), (-1.827, 2.093, 7.489), (-1.098, 2.691, -5.0), (-1.098, 2.691, 7.489), (-0.2664, 3.136, -5.0), (-0.2664, 3.136, 7.489), (0.6362, 3.41, -5.0), (0.6362, 3.41, 7.489)], [], [(0, 1, 3, 2), (2, 3, 5, 4), (4, 5, 7, 6), (6, 7, 9, 8), (8, 9, 11, 10), (10, 11, 13, 12), (12, 13, 15, 14), (14, 15, 17, 16), (16, 17, 19, 18), (18, 19, 21, 20), (20, 21, 23, 22), (22, 23, 25, 24), (24, 25, 27, 26), (26, 27, 29, 28), (28, 29, 31, 30), (30, 31, 33, 32), (32, 33, 35, 34), (34, 35, 37, 36), (36, 37, 39, 38), (38, 39, 41, 40), (40, 41, 43, 42), (42, 43, 45, 44), (44, 45, 47, 46), (46, 47, 49, 48), (48, 49, 51, 50), (50, 51, 53, 52), (52, 53, 55, 54), (54, 55, 57, 56), (56, 57, 59, 58), (58, 59, 61, 60), (3, 1, 63, 61, 59, 57, 55, 53, 51, 49, 47, 45, 43, 41, 39, 37, 35, 33, 31, 29, 27, 25, 23, 21, 19, 17, 15, 13, 11, 9, 7, 5), (60, 61, 63, 62), (62, 63, 1, 0), (0, 2, 4, 6, 8, 10, 12, 14, 16, 18, 20, 22, 24, 26, 28, 30, 32, 34, 36, 38, 40, 42, 44, 46, 48, 50, 52, 54, 56, 58, 60, 62)])
me_cylinder_005.polygons.foreach_set('material_index', [0, 0, 0, 0, 0, 0, 0, 0, 0, 0, 0, 0, 0, 0, 0, 0, 0, 0, 0, 0, 0, 0, 0, 0, 0, 0, 0, 0, 0, 0, 1, 0, 0, 1])
_uv = me_cylinder_005.uv_layers.new(name='UVMap')
_uv.uv.foreach_set('vector', [0.5, -2.075, 0.5, 3.075, 0.8871, 3.075, 0.8871, -2.075, 0.8871, -2.075, 0.8871, 3.075, 1.259, 3.075, 1.259, -2.075, 1.259, -2.075, 1.259, 3.075, 1.602, 3.075, 1.602, -2.075, 1.602, -2.075, 1.602, 3.075, 1.903, 3.075, 1.903, -2.075, 1.903, -2.075, 1.903, 3.075, 1.602, 3.075, 1.602, -2.075, 1.602, -2.075, 1.602, 3.075, 1.259, 3.075, 1.259, -2.075, 1.259, -2.075, 1.259, 3.075, 0.8871, 3.075, 0.8871, -2.075, 0.8871, -2.075, 0.8871, 3.075, 0.5, 3.075, 0.5, -2.075, 0.5, -2.075, 0.5, 3.075, 0.1129, 3.075, 0.1129, -2.075, 0.1129, -2.075, 0.1129, 3.075, -0.2593, 3.075, -0.2593, -2.075, -0.2593, -2.075, -0.2593, 3.075, -0.6024, 3.075, -0.6024, -2.075, -0.6024, -2.075, -0.6024, 3.075, -0.9031, 3.075, -0.9031, -2.075, 1.903, -2.075, 1.903, 3.075, 1.602, 3.075, 1.602, -2.075, 1.602, -2.075, 1.602, 3.075, 1.259, 3.075, 1.259, -2.075, 1.259, -2.075, 1.259, 3.075, 0.8871, 3.075, 0.8871, -2.075, 0.8871, -2.075, 0.8871, 3.075, 0.5, 3.075, 0.5, -2.075, 0.5, -2.075, 0.5, 3.075, 0.1129, 3.075, 0.1129, -2.075, 0.1129, -2.075, 0.1129, 3.075, -0.2593, 3.075, -0.2593, -2.075, -0.2593, -2.075, -0.2593, 3.075, -0.6024, 3.075, -0.6024, -2.075, -0.6024, -2.075, -0.6024, 3.075, -0.9031, 3.075, -0.9031, -2.075, -0.9031, -2.075, -0.9031, 3.075, -0.6024, 3.075, -0.6024, -2.075, -0.6024, -2.075, -0.6024, 3.075, -0.2593, 3.075, -0.2593, -2.075, -0.2593, -2.075, -0.2593, 3.075, 0.1129, 3.075, 0.1129, -2.075, 0.1129, -2.075, 0.1129, 3.075, 0.5, 3.075, 0.5, -2.075, 0.5, -2.075, 0.5, 3.075, 0.8871, 3.075, 0.8871, -2.075, 0.8871, -2.075, 0.8871, 3.075, 1.259, 3.075, 1.259, -2.075, 1.259, -2.075, 1.259, 3.075, 1.602, 3.075, 1.602, -2.075, 1.602, -2.075, 1.602, 3.075, 1.903, 3.075, 1.903, -2.075, -0.9031, -2.075, -0.9031, 3.075, -0.6024, 3.075, -0.6024, -2.075, -0.6024, -2.075, -0.6024, 3.075, -0.2593, 3.075, -0.2593, -2.075, 1.046, 3.247, 0.5, 3.301, -0.0464, 3.247, -0.5718, 3.088, -1.056, 2.829, -1.48, 2.48, -1.829, 2.056, -2.088, 1.572, -2.247, 1.046, -2.301, 0.5, -2.247, -0.0464, -2.088, -0.5718, -1.829, -1.056, -1.48, -1.48, -1.056, -1.829, -0.5718, -2.088, -0.0464, -2.247, 0.5, -2.301, 1.046, -2.247, 1.572, -2.088, 2.056, -1.829, 2.48, -1.48, 2.829, -1.056, 3.088, -0.5718, 3.247, -0.0464, 3.301, 0.5, 3.247, 1.046, 3.088, 1.572, 2.829, 2.056, 2.48, 2.48, 2.056, 2.829, 1.572, 3.088, -0.2593, -2.075, -0.2593, 3.075, 0.1129, 3.075, 0.1129, -2.075, 0.1129, -2.075, 0.1129, 3.075, 0.5, 3.075, 0.5, -2.075, 0.5, 3.301, 1.046, 3.247, 1.572, 3.088, 2.056, 2.829, 2.48, 2.48, 2.829, 2.056, 3.088, 1.572, 3.247, 1.046, 3.301, 0.5, 3.247, -0.0464, 3.088, -0.5718, 2.829, -1.056, 2.48, -1.48, 2.056, -1.829, 1.572, -2.088, 1.046, -2.247, 0.5, -2.301, -0.0464, -2.247, -0.5718, -2.088, -1.056, -1.829, -1.48, -1.48, -1.829, -1.056, -2.088, -0.5718, -2.247, -0.0464, -2.301, 0.5, -2.247, 1.046, -2.088, 1.572, -1.829, 2.056, -1.48, 2.48, -1.056, 2.829, -0.5718, 3.088, -0.0464, 3.247])
me_cylinder_005.materials.append(mat_material_013)
me_cylinder_005.materials.append(mat_material_014)
me_cylinder_005.update()

# ---- objects
ob_level_col = bpy.data.objects.new('level-col', me_cube_001)
ob_platform_col = bpy.data.objects.new('platform-col', me_cylinder)
ob_gate_col = bpy.data.objects.new('gate-col', me_cube_006)
ob_cube_col = bpy.data.objects.new('Cube-col', me_cube_007)
ob_cube_col_001 = bpy.data.objects.new('Cube-col.001', me_cube_008)
ob_cube_col_002 = bpy.data.objects.new('Cube-col.002', me_cube_009)
ob_cube_col_003 = bpy.data.objects.new('Cube-col.003', me_cube_010)
ob_cube_col_004 = bpy.data.objects.new('Cube-col.004', me_cube_011)
ob_cube_col_005 = bpy.data.objects.new('Cube-col.005', me_cube_012)
ob_ramp_col = bpy.data.objects.new('ramp-col', me_plane)
ob_ramp_col_001 = bpy.data.objects.new('ramp-col.001', me_plane_001)
ob_lamp_col = bpy.data.objects.new('lamp-col', me_cylinder_001)
ob_lamp_col_001 = bpy.data.objects.new('lamp-col.001', me_cylinder_002)
ob_lamp_col_002 = bpy.data.objects.new('lamp-col.002', me_cylinder_003)
ob_lamp_col_003 = bpy.data.objects.new('lamp-col.003', me_cylinder_004)
ob_cube_col_1 = bpy.data.objects.new('cube-col', me_plane_002)
ob_lamp_col_004 = bpy.data.objects.new('lamp-col.004', me_cylinder_005)

# ---- transforms, parenting, visibility, modifiers, constraints
ob_level_col.location = (-53.05, 48.9, -1.045)
ob_platform_col.location = (-51.62, 22.34, 17.66)
ob_platform_col.scale = (1.052, 1.052, 1.0)
ob_gate_col.location = (1.442, 72.76, 5.335)
ob_cube_col.location = (3.623, 146.2, -9.35)
ob_cube_col_001.location = (-70.04, 146.2, -9.35)
ob_cube_col_002.location = (-49.09, 127.6, 68.47)
ob_cube_col_003.location = (-130.1, 120.6, 12.48)
ob_cube_col_004.location = (-130.1, 43.84, 25.41)
ob_cube_col_005.location = (-159.5, 9.09, 45.54)
ob_ramp_col.location = (-29.42, 38.67, 2.549)
ob_ramp_col.rotation_euler = (0.0, -0.0, 0.6981)
ob_ramp_col_001.location = (-22.36, 14.98, 2.549)
ob_ramp_col_001.rotation_euler = (0.0, -0.0, -1.571)
ob_lamp_col.location = (-73.86, 46.34, 7.535)
ob_lamp_col_001.location = (-11.34, 14.22, 7.535)
ob_lamp_col_002.location = (-67.26, 115.7, 7.535)
ob_lamp_col_003.location = (-188.2, 35.14, 79.16)
ob_cube_col_1.location = (-167.5, 100.6, 74.2)
ob_cube_col_1.scale = (0.7888, 0.7888, 1.0)
ob_lamp_col_004.location = (-169.1, 102.6, 122.3)

# ---- collection membership
scene.collection.objects.link(ob_level_col)
scene.collection.objects.link(ob_platform_col)
scene.collection.objects.link(ob_gate_col)
scene.collection.objects.link(ob_cube_col)
scene.collection.objects.link(ob_cube_col_001)
scene.collection.objects.link(ob_cube_col_002)
scene.collection.objects.link(ob_cube_col_003)
scene.collection.objects.link(ob_cube_col_004)
scene.collection.objects.link(ob_cube_col_005)
scene.collection.objects.link(ob_ramp_col)
scene.collection.objects.link(ob_ramp_col_001)
scene.collection.objects.link(ob_lamp_col)
scene.collection.objects.link(ob_lamp_col_001)
scene.collection.objects.link(ob_lamp_col_002)
scene.collection.objects.link(ob_lamp_col_003)
scene.collection.objects.link(ob_cube_col_1)
scene.collection.objects.link(ob_lamp_col_004)

# ---- scene / render settings (as saved in the file)
scene.frame_start = 1; scene.frame_end = 250; scene.frame_set(1)
scene.render.engine = 'BLENDER_EEVEE_NEXT'
scene.cycles.sampling_pattern = 'TABULATED_SOBOL'
scene.view_settings.view_transform = 'Filmic'
bpy.context.view_layer.update()

# ---- added for rendering (the .blend has no active camera and no usable light): camera, sun
cam_auto = bpy.data.cameras.new('AutoCamera')
cam_auto.lens = 50.0
cam_auto.sensor_width = 36.0
cam_auto.clip_end = 4819.07
ob_auto_camera = bpy.data.objects.new('AutoCamera', cam_auto)
scene.collection.objects.link(ob_auto_camera)
ob_auto_camera.location = (183.611, -261.307, 276.784)
ob_auto_camera.rotation_euler = (1.09748, -7.21219e-08, 0.694738)
scene.camera = ob_auto_camera
light_auto_sun = bpy.data.lights.new('AutoSun', 'SUN')
light_auto_sun.energy = 3.0
light_auto_sun.angle = 0.0523599
ob_auto_sun = bpy.data.objects.new('AutoSun', light_auto_sun)
scene.collection.objects.link(ob_auto_sun)
ob_auto_sun.rotation_euler = (0.872665, 0.174533, 0.523599)
bpy.context.view_layer.update()
